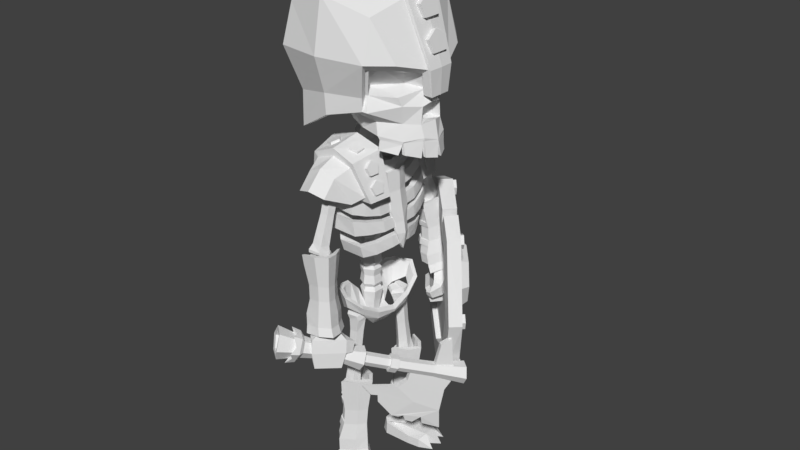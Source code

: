# Source: skeleton.blend  (saved by Blender 2.78.0; exported with 4.5.12 LTS)
import bpy
from mathutils import Matrix  # noqa: F401  (used for matrix-valued properties, if any)

bpy.ops.wm.read_factory_settings(use_empty=True)
scene = bpy.context.scene
scene.name = 'Scene'

# ---- collections
col_collection_1 = bpy.data.collections.new('Collection 1'); scene.collection.children.link(col_collection_1)

# ---- world
world_world = bpy.data.worlds.new('World'); scene.world = world_world
world_world.color = (0.05088, 0.05088, 0.05088)
world_world.use_sun_shadow = False
world_world.sun_shadow_jitter_overblur = 0.0
world_world.cycles.sampling_method = 'MANUAL'

# ---- meshes
me_cube_004 = bpy.data.meshes.new('Cube.004')
me_cube_004.from_pydata([(-1.137, -1.085, 7.859), (-1.048, -0.9501, 8.531), (0.5078, -1.118, 7.879), (0.4795, -0.9106, 8.544), (-0.3102, -1.26, 7.889), (-0.3102, -1.095, 8.788), (-0.9205, -0.9111, 7.139), (0.3368, -0.9431, 7.296), (-0.3052, -1.078, 7.274), (-1.415, -0.311, 8.768), (-1.481, -0.5555, 7.886), (0.6646, -0.3636, 8.749), (-0.3102, -0.4228, 9.121), (-1.311, -0.335, 8.708), (1.032, -0.2523, 7.709), (-1.269, -0.539, 7.051), (0.8277, -0.738, 7.846), (1.02, -0.1915, 7.264), (1.084, 0.0, 7.264), (-1.269, -0.539, 6.441), (-1.411, 0.0, 6.412), (-0.2809, -1.078, 6.921), (0.3307, -0.9431, 7.077), (-0.9359, -0.9111, 6.525), (0.4517, -0.9978, 7.771), (0.3009, -0.8431, 7.257), (0.9138, -0.234, 7.621), (0.7338, -0.6622, 7.742), (0.9031, -0.1804, 7.264), (0.9595, 0.0, 7.264), (-1.116, -0.4867, 6.502), (-1.24, 0.0, 6.477), (-0.2438, -0.9618, 6.926), (0.2955, -0.8431, 7.063), (-0.8215, -0.8149, 6.577), (-1.269, -0.539, 6.931), (-1.384, 0.0, 6.745), (-1.457, 0.0, 8.79), (1.085, -0.2485, 7.703), (1.1, 0.0, 7.706), (-0.3225, 0.0, 9.251), (0.7188, 0.0, 8.825), (-1.622, 0.0, 7.911), (-1.583, -0.5207, 7.889), (0.6998, -0.351, 8.797), (-0.3225, -0.397, 9.221), (1.087, 0.0, 7.274), (1.072, -0.1938, 7.264), (-1.116, -0.4867, 7.205), (-1.24, 0.0, 7.195), (-0.2438, -0.9618, 7.37), (-0.8215, -0.8149, 7.234), (-0.1307, -1.119, 7.801), (0.9589, 0.0, 7.621), (0.3949, -0.9043, 8.126), (0.857, -0.1406, 7.976), (0.677, -0.5688, 8.097), (-0.1875, -1.026, 8.156), (0.9021, 0.0, 7.976), (0.9735, 0.0, 8.273), (1.007, -0.2077, 8.152), (1.067, -0.145, 7.941), (1.067, 0.0, 7.939), (0.8665, 0.0, 8.249), (0.9003, -0.2077, 8.129), (0.9595, -0.145, 7.917), (0.9601, 0.0, 7.915), (0.8079, 0.0, 8.781), (0.8458, -0.2077, 8.661), (0.9121, -0.145, 8.452), (0.9127, 0.0, 8.45), (0.7017, 0.0, 8.753), (0.7396, -0.2077, 8.634), (0.8059, -0.145, 8.424), (0.8065, 0.0, 8.422), (0.1179, 0.0, 9.15), (0.2332, -0.2077, 9.1), (0.4349, -0.145, 9.014), (0.4367, 0.0, 9.013), (0.06918, 0.0, 9.052), (0.1845, -0.2077, 9.002), (0.3862, -0.145, 8.915), (0.388, 0.0, 8.915), (-0.672, 0.0, 9.185), (-0.5541, -0.2077, 9.228), (-0.3479, -0.145, 9.303), (-0.346, 0.0, 9.304), (-0.6399, 0.0, 9.08), (-0.5221, -0.2077, 9.123), (-0.3159, -0.145, 9.198), (-0.314, 0.0, 9.199), (-1.428, 0.0, 8.872), (-1.313, -0.2077, 8.921), (-1.111, -0.145, 9.008), (-1.109, 0.0, 9.009), (-1.39, 0.0, 8.769), (-1.275, -0.2077, 8.818), (-1.073, -0.145, 8.905), (-1.071, 0.0, 8.906), (-1.649, 0.0, 8.152), (-1.623, -0.2077, 8.275), (-1.579, -0.145, 8.49), (-1.578, 0.0, 8.492), (-1.542, 0.0, 8.124), (-1.517, -0.2077, 8.247), (-1.473, -0.145, 8.462), (-1.472, 0.0, 8.464), (-1.58, 0.0, 7.404), (-1.607, -0.2077, 7.527), (-1.655, -0.145, 7.741), (-1.655, 0.0, 7.743), (-1.472, 0.0, 7.422), (-1.499, -0.2077, 7.544), (-1.546, -0.145, 7.759), (-1.547, 0.0, 7.761), (-1.429, 0.0, 6.79), (-1.457, -0.2077, 6.912), (-1.504, -0.145, 7.127), (-1.504, 0.0, 7.128), (-1.321, 0.0, 6.807), (-1.348, -0.2077, 6.93), (-1.396, -0.145, 7.144), (-1.396, 0.0, 7.146)], [], [(14, 11, 3, 16), (4, 5, 1, 0), (12, 13, 1, 5), (11, 12, 5, 3), (2, 3, 5, 4), (12, 11, 44, 45), (4, 0, 6, 8), (2, 4, 8, 7), (43, 9, 37, 42), (0, 10, 15, 6), (0, 1, 13, 10), (14, 17, 47, 38), (10, 13, 9, 43), (43, 42, 36, 35), (16, 3, 2), (11, 14, 38, 44), (6, 15, 35, 19, 23), (8, 6, 23, 21), (7, 8, 21, 22), (41, 40, 45, 44), (7, 22, 33, 25), (23, 19, 30, 34), (17, 14, 26, 28), (14, 16, 27, 26), (19, 20, 31, 30), (16, 2, 24, 27), (18, 17, 28, 29), (2, 7, 25, 24), (21, 23, 34, 32), (22, 21, 32, 33), (40, 37, 9, 45), (35, 36, 20, 19), (39, 41, 44, 38), (39, 38, 47, 46), (17, 18, 46, 47), (13, 12, 45, 9), (35, 15, 10, 43), (34, 30, 48, 51), (32, 34, 51, 50), (30, 31, 49, 48), (33, 32, 50, 25), (24, 25, 50, 52), (53, 29, 28, 26), (53, 26, 55, 58), (24, 52, 57, 54), (26, 27, 56, 55), (27, 24, 54, 56), (60, 61, 62, 59), (64, 63, 66, 65), (61, 65, 66, 62), (59, 63, 64, 60), (60, 64, 65, 61), (68, 69, 70, 67), (72, 71, 74, 73), (69, 73, 74, 70), (67, 71, 72, 68), (68, 72, 73, 69), (76, 77, 78, 75), (80, 79, 82, 81), (77, 81, 82, 78), (75, 79, 80, 76), (76, 80, 81, 77), (84, 85, 86, 83), (88, 87, 90, 89), (85, 89, 90, 86), (83, 87, 88, 84), (84, 88, 89, 85), (92, 93, 94, 91), (96, 95, 98, 97), (93, 97, 98, 94), (91, 95, 96, 92), (92, 96, 97, 93), (100, 101, 102, 99), (104, 103, 106, 105), (101, 105, 106, 102), (99, 103, 104, 100), (100, 104, 105, 101), (108, 109, 110, 107), (112, 111, 114, 113), (109, 113, 114, 110), (107, 111, 112, 108), (108, 112, 113, 109), (116, 117, 118, 115), (120, 119, 122, 121), (117, 121, 122, 118), (115, 119, 120, 116), (116, 120, 121, 117)])
me_cube_004.use_remesh_preserve_volume = False
me_cube_004.use_remesh_preserve_attributes = False
me_cube_004.use_mirror_vertex_groups = False
me_cube_004.update()
me_cube_003 = bpy.data.meshes.new('Cube.003')
me_cube_003.from_pydata([(-0.8736, -0.8176, 5.515), (-0.649, -0.9839, 6.189), (-0.9747, -0.4208, 5.527), (-0.7678, -0.398, 6.282), (0.3769, -0.8176, 5.515), (0.1522, -0.9839, 6.189), (0.4393, -0.4208, 5.527), (0.2324, -0.398, 6.282), (-0.2677, -0.398, 6.426), (-0.2484, -0.9839, 6.349), (-0.7758, -0.8369, 5.604), (-0.5863, -0.9747, 6.104), (0.279, -0.8369, 5.604), (0.08952, -0.9641, 6.104), (-0.2484, -0.9747, 6.222), (-0.6523, -1.029, 5.513), (-0.5072, -1.246, 5.988), (0.1555, -1.029, 5.513), (0.01041, -1.246, 5.988), (-0.6682, -0.8913, 5.59), (-0.2484, -1.284, 6.1), (-0.5072, -1.486, 5.726), (0.01041, -1.486, 5.726), (-0.2484, -1.565, 5.814), (0.3896, -0.5249, 5.781), (0.3469, -0.6452, 5.859), (0.3554, -0.7641, 5.768), (0.4034, -0.7173, 5.635), (0.4246, -0.5695, 5.642), (0.3333, -0.5249, 5.76), (0.2906, -0.6452, 5.838), (0.2991, -0.7641, 5.747), (0.3471, -0.7173, 5.614), (0.3682, -0.5695, 5.621), (0.3087, -0.5495, 6.098), (0.2659, -0.6698, 6.176), (0.2744, -0.7887, 6.085), (0.3224, -0.742, 5.952), (0.3436, -0.5942, 5.959), (0.2524, -0.5495, 6.077), (0.2096, -0.6698, 6.154), (0.2181, -0.7887, 6.064), (0.2661, -0.742, 5.931), (0.2873, -0.5942, 5.938), (-0.04392, -0.5812, 6.385), (-0.1319, -0.7015, 6.397), (-0.05466, -0.8204, 6.35), (0.08102, -0.7737, 6.308), (0.08766, -0.6258, 6.329), (-0.0609, -0.5812, 6.327), (-0.1489, -0.7015, 6.34), (-0.07164, -0.8204, 6.292), (0.06404, -0.7737, 6.25), (0.07068, -0.6258, 6.272), (-0.8913, -0.5249, 5.77), (-0.8486, -0.6452, 5.848), (-0.8571, -0.7641, 5.758), (-0.9051, -0.7173, 5.624), (-0.9262, -0.5695, 5.632), (-0.835, -0.5249, 5.749), (-0.7922, -0.6452, 5.827), (-0.8008, -0.7641, 5.737), (-0.8487, -0.7173, 5.603), (-0.8699, -0.5695, 5.611), (-0.8104, -0.5495, 6.087), (-0.7676, -0.6698, 6.165), (-0.7761, -0.7887, 6.075), (-0.8241, -0.742, 5.941), (-0.8453, -0.5942, 5.949), (-0.754, -0.5495, 6.066), (-0.7113, -0.6698, 6.144), (-0.7198, -0.7887, 6.054), (-0.7678, -0.742, 5.92), (-0.7889, -0.5942, 5.928), (-0.4578, -0.5812, 6.374), (-0.3698, -0.7015, 6.387), (-0.447, -0.8204, 6.339), (-0.5827, -0.7737, 6.297), (-0.5893, -0.6258, 6.319), (-0.4408, -0.5812, 6.316), (-0.3528, -0.7015, 6.329), (-0.43, -0.8204, 6.282), (-0.5657, -0.7737, 6.24), (-0.5724, -0.6258, 6.261), (0.1715, -0.8913, 5.59), (-0.5699, -1.044, 5.518), (0.07316, -1.044, 5.518), (-0.4544, -1.408, 5.687), (-0.04237, -1.408, 5.687), (-0.2484, -1.471, 5.757), (-0.543, -0.9306, 5.778), (0.04621, -0.9306, 5.778), (-0.393, -1.293, 5.846), (-0.1038, -1.293, 5.846), (-0.2484, -1.337, 5.895), (-0.305, -1.655, 3.438), (-0.3738, -1.602, 4.509), (-0.008462, -1.148, 3.431), (-0.07728, -1.094, 4.503), (-0.02293, -1.688, 3.499), (0.1507, -1.391, 3.495), (0.1927, -1.604, 3.526), (-0.328, -1.635, 3.63), (-0.2893, -1.588, 4.16), (-0.05236, -1.182, 4.155), (-0.03113, -1.127, 3.624), (0.07478, -1.376, 4.206), (0.1282, -1.37, 3.687), (-0.06392, -1.614, 4.209), (0.1599, -1.582, 3.727), (0.1083, -1.547, 4.23), (-0.03632, -1.658, 3.703), (-0.2786, -1.596, 3.9), (-0.04082, -1.189, 3.895), (0.08674, -1.384, 3.946), (-0.05242, -1.622, 3.949), (0.1204, -1.555, 3.97), (-0.2849, -1.621, 3.437), (-0.3537, -1.567, 4.509), (-0.02841, -1.182, 3.432), (-0.09723, -1.128, 4.503), (-0.3082, -1.601, 3.63), (-0.2732, -1.56, 4.16), (-0.06824, -1.209, 4.155), (-0.05139, -1.161, 3.624), (-0.2625, -1.568, 3.9), (-0.0569, -1.216, 3.895), (-0.348, -1.456, 3.437), (-0.4168, -1.402, 4.508), (-0.203, -1.207, 3.434), (-0.2719, -1.154, 4.505), (-0.372, -1.437, 3.629), (-0.3474, -1.414, 4.16), (-0.2315, -1.216, 4.157), (-0.2269, -1.188, 3.626), (-0.337, -1.423, 3.9), (-0.2207, -1.223, 3.897), (-0.117, -1.427, 3.464), (-0.3776, -1.258, 4.507), (-0.3088, -1.312, 3.436), (-0.3226, -1.294, 4.159), (-0.07648, -1.448, 3.328), (-0.3338, -1.295, 3.628), (-0.3125, -1.304, 3.899), (-0.2589, -1.658, 3.299), (0.0197, -1.181, 3.293), (0.02566, -1.731, 3.366), (-0.2807, -1.696, 3.299), (0.2598, -1.64, 3.395), (0.04138, -1.144, 3.292), (0.2142, -1.408, 3.362), (-0.1891, -1.371, 4.533), (-0.3747, -1.574, 4.681), (-0.1006, -1.104, 4.675), (-0.3962, -1.611, 4.682), (-0.09472, -1.645, 4.747), (0.1357, -1.556, 4.775), (0.05483, -1.513, 4.59), (0.0287, -1.38, 4.571), (-0.07936, -1.565, 4.573), (0.09082, -1.327, 4.743), (-0.07926, -1.068, 4.675), (0.03401, -1.373, 4.748), (-0.08148, -1.571, 4.75), (0.06195, -1.516, 4.768), (-0.05457, -1.193, 3.781), (-0.2818, -1.582, 3.785), (-0.2233, -1.209, 3.783), (-0.3518, -1.429, 3.785), (-0.3215, -1.3, 3.784), (-0.2965, -1.562, 4.261), (-0.07665, -1.186, 4.256), (-0.3675, -1.411, 4.261), (-0.2432, -1.198, 4.258), (-0.3385, -1.284, 4.26), (-0.2813, -1.574, 4.16), (-0.2705, -1.582, 3.9), (-0.04886, -1.202, 3.895), (-0.0603, -1.196, 4.155), (-0.04565, -1.178, 3.78), (-0.2906, -1.597, 3.786), (-0.3052, -1.577, 4.261), (-0.06811, -1.171, 4.256), (-0.379, -1.41, 4.16), (-0.2547, -1.197, 4.158), (-0.3679, -1.419, 3.899), (-0.2432, -1.206, 3.897), (-0.3524, -1.282, 4.159), (-0.3416, -1.292, 3.898), (-0.2459, -1.19, 3.782), (-0.3838, -1.426, 3.784), (-0.3513, -1.287, 3.783), (-0.4006, -1.406, 4.262), (-0.2673, -1.178, 4.259), (-0.3695, -1.27, 4.261), (-0.3087, -0.4025, 0.482), (-0.233, -0.3886, 1.775), (-0.2921, -0.9904, 0.4897), (-0.2164, -0.9765, 1.783), (-0.03921, -0.5081, 0.5097), (-0.02947, -0.8523, 0.5142), (0.1125, -0.6845, 0.5195), (-0.3094, -0.4043, 0.7169), (-0.2186, -0.4505, 1.348), (-0.2053, -0.9203, 1.355), (-0.2928, -0.9929, 0.7246), (0.004527, -0.8099, 1.374), (-0.02989, -0.8546, 0.7491), (-0.003257, -0.5349, 1.37), (0.1038, -0.6831, 0.7673), (0.118, -0.6758, 1.378), (-0.03433, -0.5227, 0.7586), (-0.2445, -0.4554, 1.036), (-0.2312, -0.9268, 1.042), (-0.02064, -0.816, 1.062), (-0.02845, -0.5401, 1.058), (0.09318, -0.6815, 1.066), (-0.3076, -0.4423, 0.4825), (-0.2319, -0.4284, 1.776), (-0.2932, -0.9509, 0.4892), (-0.2175, -0.937, 1.782), (-0.3083, -0.4436, 0.7174), (-0.2177, -0.4824, 1.349), (-0.2062, -0.8888, 1.354), (-0.2939, -0.9527, 0.7241), (-0.2436, -0.4872, 1.036), (-0.2321, -0.8949, 1.042), (-0.4405, -0.5569, 0.5106), (-0.3649, -0.543, 1.804), (-0.4324, -0.8443, 0.5144), (-0.3567, -0.8304, 1.808), (-0.4413, -0.5567, 0.7455), (-0.3513, -0.575, 1.377), (-0.3448, -0.8047, 1.38), (-0.4332, -0.8444, 0.7493), (-0.3772, -0.5793, 1.064), (-0.3707, -0.8097, 1.067), (-0.2494, -0.6925, 0.5118), (-0.3991, -0.6882, 1.813), (-0.4748, -0.7021, 0.52), (-0.3863, -0.6917, 1.386), (-0.2249, -0.6974, 0.3412), (-0.4756, -0.7, 0.7548), (-0.4123, -0.6953, 1.073), (-0.2881, -0.4256, 0.3094), (-0.2725, -0.978, 0.3166), (0.003398, -0.4972, 0.3388), (-0.2893, -0.3824, 0.3088), (0.1682, -0.6887, 0.3495), (-0.2713, -1.021, 0.3172), (0.01398, -0.871, 0.3438), (-0.1781, -0.6792, 1.804), (-0.2213, -0.4083, 1.984), (-0.2059, -0.9519, 1.991), (-0.2225, -0.3658, 1.983), (0.06558, -0.4787, 2.013), (0.2277, -0.6671, 2.023), (0.1094, -0.6706, 1.819), (0.02103, -0.7751, 1.816), (0.01497, -0.5608, 1.813), (0.07599, -0.8466, 2.018), (-0.2047, -0.9942, 1.992), (0.04907, -0.7789, 2.027), (0.04259, -0.5499, 2.024), (0.1435, -0.6672, 2.03), (-0.2582, -0.9193, 0.9075), (-0.271, -0.4687, 0.9015), (-0.3971, -0.8244, 0.9328), (-0.4043, -0.5697, 0.9294), (-0.4391, -0.6973, 0.9386), (-0.2218, -0.4668, 1.473), (-0.2095, -0.9028, 1.478), (-0.3552, -0.5657, 1.5), (-0.3482, -0.8121, 1.504), (-0.39, -0.6907, 1.51), (-0.2181, -0.4665, 1.349), (-0.2441, -0.4713, 1.036), (-0.2316, -0.9108, 1.042), (-0.2057, -0.9046, 1.354), (-0.2577, -0.937, 0.9077), (-0.2715, -0.4513, 0.9013), (-0.2223, -0.4497, 1.472), (-0.209, -0.9197, 1.478), (-0.3806, -0.5633, 1.382), (-0.3736, -0.8097, 1.386), (-0.4057, -0.5673, 1.068), (-0.3987, -0.8146, 1.072), (-0.4182, -0.6884, 1.392), (-0.4433, -0.6918, 1.078), (-0.4258, -0.8301, 0.9371), (-0.4336, -0.5569, 0.9333), (-0.4709, -0.6937, 0.9432), (-0.3858, -0.5535, 1.507), (-0.3783, -0.8179, 1.511), (-0.4232, -0.6875, 1.517)], [], [(0, 1, 3, 2), (110, 156, 155, 108), (6, 7, 5, 4), (102, 111, 115, 112), (7, 8, 9, 5), (8, 3, 1, 9), (12, 13, 18, 17), (14, 11, 16, 20), (108, 115, 116, 110), (138, 128, 151, 130), (16, 15, 21), (17, 22, 88, 86), (12, 17, 86, 84), (11, 10, 15, 16), (13, 14, 20, 18), (18, 20, 23, 22), (20, 16, 21, 23), (17, 18, 22), (25, 26, 27, 28, 24), (35, 36, 37, 38, 34), (25, 30, 31, 26), (28, 33, 29, 24), (26, 31, 32, 27), (24, 29, 30, 25), (27, 32, 33, 28), (35, 40, 41, 36), (38, 43, 39, 34), (36, 41, 42, 37), (34, 39, 40, 35), (37, 42, 43, 38), (45, 46, 47, 48, 44), (45, 50, 51, 46), (48, 53, 49, 44), (46, 51, 52, 47), (44, 49, 50, 45), (47, 52, 53, 48), (55, 54, 58, 57, 56), (65, 64, 68, 67, 66), (55, 56, 61, 60), (58, 54, 59, 63), (56, 57, 62, 61), (54, 55, 60, 59), (57, 58, 63, 62), (65, 66, 71, 70), (68, 64, 69, 73), (66, 67, 72, 71), (64, 65, 70, 69), (67, 68, 73, 72), (75, 74, 78, 77, 76), (75, 76, 81, 80), (78, 74, 79, 83), (76, 77, 82, 81), (74, 75, 80, 79), (77, 78, 83, 82), (22, 23, 89, 88), (21, 15, 85, 87), (23, 21, 87, 89), (15, 10, 19, 85), (86, 88, 93, 91), (84, 86, 91), (89, 87, 92, 94), (85, 19, 90), (88, 89, 94, 93), (87, 85, 90, 92), (94, 92, 93), (90, 91, 93, 92), (104, 178, 182, 171, 120, 98), (98, 120, 153, 161), (19, 84, 91, 90), (118, 96, 154, 152), (5, 9, 1, 11, 14, 13), (106, 160, 156, 110), (115, 108, 103, 112), (189, 179, 165, 167, 169, 168, 166, 180, 190, 191), (99, 111, 102, 95), (97, 105, 107, 100), (113, 104, 106, 114), (95, 102, 121, 117), (95, 117, 144, 147), (12, 84, 19, 10), (109, 101, 100, 107), (96, 118, 170, 181, 175, 103), (123, 126, 136, 133), (165, 124, 134, 167), (125, 122, 132, 135), (124, 119, 129, 134), (117, 121, 131, 127), (170, 118, 128, 172), (172, 128, 138, 174), (133, 136, 143, 140), (167, 134, 142, 169), (135, 132, 140, 143), (134, 129, 139, 142), (127, 131, 142, 139), (150, 148, 146, 141, 149), (137, 119, 145, 141), (97, 100, 150, 149), (99, 95, 147, 146), (101, 99, 146, 148), (117, 127, 137), (129, 119, 137), (100, 101, 148, 150), (117, 137, 141, 144), (4, 5, 13, 12, 10, 11, 1, 0), (145, 149, 141), (157, 158, 120, 151, 159), (147, 144, 141), (146, 147, 141), (158, 157, 164, 162), (159, 118, 152, 163), (173, 171, 182, 193, 194, 192, 181, 170, 172, 174), (120, 158, 162, 153), (118, 159, 151), (139, 129, 137, 127), (104, 98, 161, 160, 106), (107, 114, 116, 109), (128, 118, 151), (120, 130, 151), (155, 156, 164, 163), (155, 163, 152, 154), (156, 160, 162, 164), (101, 109, 111, 99), (105, 113, 114, 107), (157, 159, 163, 164), (131, 168, 169, 142), (121, 166, 168, 131), (102, 112, 176, 180, 166, 121), (130, 173, 174, 138), (120, 171, 173, 130), (105, 124, 165, 179, 177, 113), (119, 97, 149, 145), (112, 103, 175, 122, 125, 176), (108, 155, 154, 96, 103), (105, 97, 119, 124), (177, 186, 188, 185, 176, 125, 135, 143, 136, 126), (111, 109, 116, 115), (110, 116, 114, 106), (160, 161, 153, 162), (184, 178, 123, 133, 140, 132, 122, 175, 183, 187), (179, 189, 186, 177), (182, 178, 184, 193), (187, 194, 193, 184), (187, 183, 192, 194), (181, 192, 183, 175), (188, 186, 189, 191), (188, 191, 190, 185), (180, 176, 185, 190), (104, 113, 177, 126, 123, 178), (210, 208, 255, 256), (202, 212, 215, 211), (208, 210, 216, 215), (238, 230, 251, 228), (204, 198, 220, 271, 282, 278), (198, 261, 253, 220), (218, 252, 254, 196), (206, 210, 256, 260), (215, 212, 203, 208), (289, 291, 290, 280, 266, 268, 269, 267, 265, 279), (199, 195, 202, 211), (197, 200, 207, 205), (213, 214, 206, 204), (195, 217, 221, 202), (195, 247, 244, 217), (209, 207, 200, 201), (196, 203, 275, 281, 270, 218), (223, 233, 236, 226), (265, 267, 234, 224), (225, 235, 232, 222), (224, 234, 229, 219), (217, 227, 231, 221), (270, 272, 228, 218), (272, 274, 238, 228), (233, 240, 243, 236), (267, 269, 242, 234), (235, 243, 240, 232), (234, 242, 239, 229), (227, 239, 242, 231), (250, 249, 241, 246, 248), (237, 241, 245, 219), (197, 249, 250, 200), (199, 246, 247, 195), (201, 248, 246, 199), (217, 237, 227), (229, 237, 219), (200, 250, 248, 201), (217, 244, 241, 237), (245, 241, 249), (257, 259, 251, 220, 258), (247, 241, 244), (246, 241, 247), (258, 262, 264, 257), (259, 263, 252, 218), (273, 274, 272, 270, 281, 292, 294, 293, 282, 271), (220, 253, 262, 258), (218, 251, 259), (239, 227, 237, 229), (204, 206, 260, 261, 198), (207, 209, 216, 214), (228, 251, 218), (220, 251, 230), (255, 263, 264, 256), (255, 254, 252, 263), (256, 264, 262, 260), (201, 199, 211, 209), (205, 207, 214, 213), (257, 264, 263, 259), (231, 242, 269, 268), (221, 231, 268, 266), (202, 221, 266, 280, 276, 212), (230, 238, 274, 273), (220, 230, 273, 271), (205, 213, 277, 279, 265, 224), (219, 245, 249, 197), (212, 276, 225, 222, 275, 203), (208, 203, 196, 254, 255), (205, 224, 219, 197), (277, 226, 236, 243, 235, 225, 276, 285, 288, 286), (211, 215, 216, 209), (210, 206, 214, 216), (260, 262, 253, 261), (284, 287, 283, 275, 222, 232, 240, 233, 223, 278), (279, 277, 286, 289), (282, 293, 284, 278), (287, 284, 293, 294), (287, 294, 292, 283), (281, 275, 283, 292), (288, 291, 289, 286), (288, 285, 290, 291), (280, 290, 285, 276), (204, 278, 223, 226, 277, 213)])
me_cube_003.use_remesh_preserve_volume = False
me_cube_003.use_remesh_preserve_attributes = False
me_cube_003.use_mirror_vertex_groups = False
me_cube_003.update()
me_cylinder_006 = bpy.data.meshes.new('Cylinder.006')
me_cylinder_006.from_pydata([(-1.312, 0.1014, 0.02953), (-1.312, 0.1014, 0.1123), (-1.198, 0.06338, 0.02953), (-1.198, 0.06338, 0.1123), (-1.199, -0.0566, 0.02953), (-1.199, -0.0566, 0.1123), (-1.314, -0.09274, 0.02953), (-1.314, -0.09274, 0.1123), (-1.384, 0.004907, 0.02953), (-1.384, 0.004907, 0.1123), (-0.9415, 0.9947, 0.02953), (-0.9415, 0.9947, 0.1123), (-0.8216, 0.9929, 0.02953), (-0.8216, 0.9929, 0.1123), (-0.7862, 0.8783, 0.02953), (-0.7862, 0.8783, 0.1123), (-0.8843, 0.8092, 0.02953), (-0.8843, 0.8092, 0.1123), (-0.9803, 0.8812, 0.02953), (-0.9803, 0.8812, 0.1123), (0.8606, 0.9988, 0.02953), (0.8606, 0.9988, 0.1123), (0.9806, 0.997, 0.02953), (0.9806, 0.997, 0.1123), (1.016, 0.8824, 0.02953), (1.016, 0.8824, 0.1123), (0.9179, 0.8133, 0.02953), (0.9179, 0.8133, 0.1123), (0.8219, 0.8852, 0.02953), (0.8219, 0.8852, 0.1123), (-0.07081, 1.282, 0.02953), (-0.07081, 1.282, 0.1123), (0.02995, 1.347, 0.02953), (0.02995, 1.347, 0.1123), (0.123, 1.271, 0.02953), (0.123, 1.271, 0.1123), (0.07983, 1.159, 0.02953), (0.07983, 1.159, 0.1123), (-0.03997, 1.166, 0.02953), (-0.03997, 1.166, 0.1123), (0.8565, -0.8146, 0.02953), (0.8565, -0.8146, 0.1123), (0.9757, -0.8275, 0.02953), (0.9757, -0.8275, 0.1123), (1.0, -0.945, 0.02953), (1.0, -0.945, 0.1123), (0.8962, -1.005, 0.02953), (0.8962, -1.005, 0.1123), (0.8073, -0.924, 0.02953), (0.8073, -0.924, 0.1123), (1.245, 0.09023, 0.02953), (1.245, 0.09023, 0.1123), (1.36, 0.1248, 0.02953), (1.36, 0.1248, 0.1123), (1.428, 0.02628, 0.02953), (1.428, 0.02628, 0.1123), (1.356, -0.06925, 0.02953), (1.356, -0.06925, 0.1123), (1.242, -0.02973, 0.02953), (1.242, -0.02973, 0.1123), (-0.03919, -1.173, 0.02953), (-0.03919, -1.173, 0.1123), (0.07622, -1.206, 0.02953), (0.07622, -1.206, 0.1123), (0.08067, -1.326, 0.02953), (0.08067, -1.326, 0.1123), (-0.03198, -1.367, 0.02953), (-0.03198, -1.367, 0.1123), (-0.1061, -1.273, 0.02953), (-0.1061, -1.273, 0.1123), (-0.8991, -0.8294, 0.02953), (-0.8991, -0.8294, 0.1123), (-0.8634, -0.944, 0.02953), (-0.8634, -0.944, 0.1123), (-0.9613, -1.013, 0.02953), (-0.9613, -1.013, 0.1123), (-1.058, -0.9416, 0.02953), (-1.058, -0.9416, 0.1123), (-1.019, -0.828, 0.02953), (-1.019, -0.828, 0.1123), (0.004783, 1.142, -0.03015), (-0.848, 0.8482, -0.01182), (-1.178, 0.0003601, -0.02314), (-0.8635, -0.8598, -0.01182), (-0.0002001, -1.199, -0.01182), (0.8337, -0.8362, -0.01182), (1.235, 0.02277, -0.01182), (0.8484, 0.849, -0.02792), (-0.0002003, 0.4909, 0.1412), (-0.3405, 0.3274, 0.1412), (-0.4905, -0.008392, 0.1412), (-0.3616, -0.3473, 0.1412), (-0.0002002, -0.4817, 0.1412), (0.354, -0.3539, 0.1412), (0.4818, -0.008081, 0.1412), (0.3456, 0.3504, 0.1412), (-0.0002003, 0.4166, 0.2725), (-0.3038, 0.2921, 0.2725), (-0.4142, -0.006756, 0.2725), (-0.3045, -0.2956, 0.2725), (-0.0002002, -0.4155, 0.2725), (0.2945, -0.2944, 0.2725), (0.4157, -4.628e-05, 0.2725), (0.3102, 0.315, 0.2725), (0.005184, 1.129, 0.07715), (-0.8447, 0.8448, 0.07715), (-1.171, 0.0003601, 0.07715), (-0.8637, -0.8593, 0.07715), (-0.0002001, -1.194, 0.07715), (0.821, -0.8207, 0.07715), (1.233, 0.02457, 0.07715), (0.8448, 0.8457, 0.07715), (0.008716, 1.398, 0.06805), (-0.9917, 0.9917, 0.06805), (-1.402, 0.0003406, 0.06805), (-1.037, -1.027, 0.06805), (-0.0002679, -1.402, 0.06805), (0.994, -1.002, 0.06804), (1.456, 0.03628, 0.06804), (1.025, 1.034, 0.06805), (0.00529, 1.384, -0.1262), (-0.9917, 0.9917, -0.107), (-1.402, 0.0003406, -0.129), (-1.007, -1.003, -0.107), (-0.0002679, -1.402, -0.107), (1.022, -1.039, -0.107), (1.438, 0.02462, -0.107), (1.006, 1.008, -0.1239), (0.0007413, 1.02, -0.1395), (-0.7502, 0.7504, -0.1154), (-1.049, 0.0003601, -0.1227), (-0.7502, -0.7497, -0.1154), (-0.0002001, -1.06, -0.1154), (0.7353, -0.7349, -0.1154), (1.072, 0.004262, -0.1154), (0.7394, 0.74, -0.1366), (0.001186, 1.007, -0.06287), (-0.7502, 0.7504, -0.04357), (-1.045, 0.0003601, -0.05001), (-0.7502, -0.7497, -0.04357), (-0.0002001, -1.06, -0.04357), (0.7312, -0.73, -0.04357), (1.077, 0.006813, -0.04357), (0.7366, 0.7371, -0.06052), (-1.184, -0.6613, -0.1154), (-1.212, -0.5131, -0.118), (-1.205, -0.667, 0.06805), (-1.229, -0.5262, 0.06805), (-1.048, -0.4987, 0.07499), (-1.011, -0.4951, -0.1152), (0.8524, -1.061, 0.06805), (0.7238, -1.152, 0.06805), (0.863, -1.096, -0.107), (0.7294, -1.184, -0.107), (0.7387, -0.976, -0.1107), (0.7216, -0.9786, 0.07317), (1.061, 0.9393, 0.06804), (1.134, 0.7374, 0.06804), (1.073, 0.8592, -0.05844), (0.9792, 0.7743, 0.07329), (0.09884, 0.3842, 0.2725), (0.2289, 0.3416, 0.2725), (0.1786, 0.3952, 0.182), (0.1405, 0.2558, 0.2725)], [], [(0, 1, 3, 2), (2, 3, 5, 4), (4, 5, 7, 6), (3, 1, 9, 7, 5), (6, 7, 9, 8), (8, 9, 1, 0), (10, 11, 13, 12), (12, 13, 15, 14), (14, 15, 17, 16), (13, 11, 19, 17, 15), (16, 17, 19, 18), (18, 19, 11, 10), (20, 21, 23, 22), (22, 23, 25, 24), (24, 25, 27, 26), (23, 21, 29, 27, 25), (26, 27, 29, 28), (28, 29, 21, 20), (30, 31, 33, 32), (32, 33, 35, 34), (34, 35, 37, 36), (33, 31, 39, 37, 35), (36, 37, 39, 38), (38, 39, 31, 30), (40, 41, 43, 42), (42, 43, 45, 44), (44, 45, 47, 46), (43, 41, 49, 47, 45), (46, 47, 49, 48), (48, 49, 41, 40), (50, 51, 53, 52), (52, 53, 55, 54), (54, 55, 57, 56), (53, 51, 59, 57, 55), (56, 57, 59, 58), (58, 59, 51, 50), (60, 61, 63, 62), (62, 63, 65, 64), (64, 65, 67, 66), (63, 61, 69, 67, 65), (66, 67, 69, 68), (68, 69, 61, 60), (70, 71, 73, 72), (72, 73, 75, 74), (74, 75, 77, 76), (73, 71, 79, 77, 75), (76, 77, 79, 78), (78, 79, 71, 70), (82, 90, 89, 81), (87, 95, 94, 86), (85, 93, 92, 84), (83, 91, 90, 82), (81, 89, 88, 80), (80, 88, 95, 87), (86, 94, 93, 85), (84, 92, 91, 83), (92, 93, 101, 100), (90, 91, 99, 98), (88, 89, 97, 96), (95, 88, 96, 160, 162, 161, 103), (93, 94, 102, 101), (91, 92, 100, 99), (89, 90, 98, 97), (94, 95, 103, 102), (97, 98, 99, 100, 101, 102, 103, 161, 163, 160, 96), (82, 81, 105, 106), (87, 86, 110, 111), (85, 84, 108, 109), (83, 82, 106, 107), (81, 80, 104, 105), (80, 87, 111, 104), (86, 85, 109, 110), (84, 83, 107, 108), (110, 109, 117, 118), (108, 107, 115, 116), (106, 105, 113, 114), (111, 110, 118, 157, 159, 156, 119), (109, 108, 116, 151, 155, 150, 117), (107, 106, 114, 147, 148, 146, 115), (105, 104, 112, 113), (104, 111, 119, 112), (113, 112, 120, 121), (112, 119, 127, 120), (118, 117, 125, 126), (116, 115, 123, 124), (114, 113, 121, 122), (119, 156, 158, 157, 118, 126, 127), (117, 150, 152, 125), (115, 146, 144, 123), (127, 126, 134, 135), (125, 152, 154, 153, 124, 132, 133), (123, 144, 149, 145, 122, 130, 131), (121, 120, 128, 129), (120, 127, 135, 128), (126, 125, 133, 134), (124, 123, 131, 132), (122, 121, 129, 130), (130, 129, 137, 138), (135, 134, 142, 143), (133, 132, 140, 141), (131, 130, 138, 139), (129, 128, 136, 137), (128, 135, 143, 136), (134, 133, 141, 142), (132, 131, 139, 140), (137, 136, 143, 142, 141, 140, 139, 138), (158, 156, 159), (145, 147, 114, 122), (149, 148, 147, 145), (148, 149, 144, 146), (154, 152, 150, 155), (153, 151, 116, 124), (155, 151, 153, 154), (159, 157, 158), (162, 163, 161), (163, 162, 160)])
me_cylinder_006.use_remesh_preserve_volume = False
me_cylinder_006.use_remesh_preserve_attributes = False
me_cylinder_006.use_mirror_vertex_groups = False
me_cylinder_006.update()
me_cylinder_005 = bpy.data.meshes.new('Cylinder.005')
me_cylinder_005.from_pydata([(0.0, 0.3141, -0.841), (0.0, 0.3555, 0.9672), (0.272, 0.157, -0.841), (0.3079, 0.1778, 0.9672), (0.272, -0.157, -0.841), (0.3079, -0.1778, 0.9672), (-2.746e-08, -0.3141, -0.841), (-3.108e-08, -0.3555, 0.9672), (-0.272, -0.157, -0.841), (-0.3079, -0.1778, 0.9672), (-0.272, 0.157, -0.841), (-0.3079, 0.1778, 0.9672), (0.006083, 0.4479, -0.9586), (0.394, 0.224, -0.9586), (0.394, -0.224, -0.9586), (0.006083, -0.4479, -0.9586), (-0.3818, -0.224, -0.9586), (-0.3818, 0.224, -0.9586), (0.0, 0.2287, -0.2107), (0.198, 0.1143, -0.2107), (0.198, -0.1143, -0.2107), (-1.999e-08, -0.2287, -0.2107), (-0.198, -0.1143, -0.2107), (-0.198, 0.1143, -0.2107), (2.361e-09, 0.2423, 0.3782), (0.2098, 0.1211, 0.3782), (0.2098, -0.1211, 0.3782), (-1.882e-08, -0.2423, 0.3782), (-0.2098, -0.1211, 0.3782), (-0.2098, 0.1211, 0.3782), (3.918e-09, 0.2004, 1.013), (0.1735, 0.1002, 1.013), (0.1735, -0.1002, 1.013), (-1.36e-08, -0.2004, 1.013), (-0.1735, -0.1002, 1.013), (-0.1735, 0.1002, 1.013), (-0.01521, 0.2004, 2.032), (0.1583, 0.1002, 2.032), (0.1583, -0.1002, 2.032), (-0.01521, -0.2004, 2.032), (-0.1887, -0.1002, 2.032), (-0.1887, 0.1002, 2.032), (-0.0659, 0.2198, 3.162), (0.1198, 0.1099, 3.204), (0.1198, -0.1099, 3.204), (-0.0659, -0.2198, 3.162), (-0.2516, -0.1099, 3.12), (-0.2516, 0.1099, 3.12), (-0.1439, 0.3211, 4.126), (0.1274, 0.1606, 4.187), (0.1326, -0.1699, 4.185), (-0.143, -0.3399, 4.122), (-0.4203, -0.1559, 4.065), (-0.4343, 0.1603, 4.061), (0.04798, 0.09095, 3.85), (0.04798, -0.09095, 3.85), (0.09867, 0.09095, 2.498), (0.09867, -0.09095, 2.498), (0.5126, 0.09095, 3.725), (0.5126, -0.09095, 3.725), (0.4371, 0.09095, 2.511), (0.4371, -0.09095, 2.511), (1.265, 0.09095, 3.844), (1.265, -0.09095, 3.844), (0.7205, 0.09095, 2.319), (0.7205, -0.09095, 2.319), (1.917, 2.533e-07, 4.116), (0.8903, 2.533e-07, 1.247), (0.07333, 0.09095, 3.174), (0.07333, -0.09095, 3.174), (0.4878, 0.09095, 3.179), (0.4878, -0.09095, 3.179), (1.12, 0.09095, 2.963), (1.12, -0.09095, 2.963), (1.767, 2.533e-07, 2.508), (-1.2, 0.09095, 3.309), (-1.2, -0.09095, 3.309), (-0.9373, 0.09095, 3.072), (-0.9373, -0.09095, 3.072), (0.01217, 0.5125, -1.232), (0.456, 0.2563, -1.232), (0.456, -0.2563, -1.232), (0.01217, -0.5125, -1.232), (-0.4317, -0.2563, -1.232), (-0.4317, 0.2563, -1.232), (-0.4068, 0.2401, -1.095), (-0.4068, -0.2401, -1.095), (0.009124, -0.4802, -1.095), (0.425, -0.2401, -1.095), (0.425, 0.2401, -1.095), (0.009124, 0.4802, -1.095), (0.425, 0.002406, -1.095), (0.2102, 0.3641, -1.095), (-0.1974, 0.361, -1.095), (-0.4068, -0.01125, -1.095), (-0.1664, -0.3789, -1.095), (0.228, -0.3545, -1.098), (0.3337, 0.185, -1.156), (0.01262, 0.3703, -1.156), (0.3337, -0.1858, -1.156), (0.01262, -0.3711, -1.156), (-0.3085, -0.1858, -1.156), (-0.3085, 0.185, -1.156), (0.3112, 0.001346, -1.057), (0.1559, 0.263, -1.057), (-0.139, 0.2607, -1.057), (-0.2904, -0.008533, -1.057), (-0.1166, -0.2744, -1.057), (0.1687, -0.2568, -1.059), (0.4214, 0.276, -1.509), (0.01652, 0.5169, -1.579), (0.4126, -0.2302, -1.493), (0.02289, -0.4801, -1.626), (-0.3974, -0.2302, -1.638), (-0.3995, 0.2448, -1.626), (-0.1851, 0.1002, 1.792), (-0.01163, 0.2004, 1.792), (-0.01163, -0.2004, 1.792), (-0.1851, -0.1002, 1.792), (0.1619, 0.1002, 1.792), (0.1619, -0.1002, 1.792), (-0.01581, 0.268, 2.034), (0.2162, 0.134, 2.034), (0.2162, -0.134, 2.034), (-0.01581, -0.268, 2.034), (-0.2479, -0.134, 2.034), (-0.2479, 0.134, 2.034), (-0.2431, 0.134, 1.79), (-0.01103, 0.268, 1.79), (-0.01103, -0.268, 1.79), (-0.2431, -0.134, 1.79), (0.221, 0.134, 1.79), (0.221, -0.134, 1.79), (1.784, 0.0003113, 2.728), (1.858, 0.0005434, 2.98), (1.879, 0.0005434, 3.215), (1.867, 0.0009111, 3.524), (1.618, -0.0562, 3.392), (1.675, -0.03058, 2.881), (1.61, 0.03727, 3.401), (1.702, 0.01384, 2.852), (1.179, 2.533e-07, 1.663), (1.371, 2.533e-07, 1.938), (1.14, 0.01606, 1.852), (1.146, -0.01643, 1.852), (-0.1439, 0.2227, 4.126), (0.04426, 0.1114, 4.168), (0.04949, -0.1207, 4.167), (-0.1439, -0.2227, 4.126), (-0.3321, -0.1114, 4.083), (-0.3469, 0.1206, 4.083), (-0.1313, 0.2124, 3.977), (0.04212, 0.1098, 4.016), (0.04212, -0.09548, 4.016), (-0.1313, -0.1981, 3.977), (-0.3047, -0.09548, 3.938), (-0.3047, 0.1098, 3.938), (0.3237, 0.1937, -1.498), (0.004873, 0.3802, -1.55), (0.3254, -0.1792, -1.507), (0.02243, -0.378, -1.623), (-0.3106, -0.1792, -1.621), (-0.3123, 0.1937, -1.612), (0.2766, 0.1749, -1.392), (-0.01484, 0.3453, -1.44), (0.2781, -0.166, -1.401), (-0.0118, -0.3365, -1.457), (-0.3033, -0.166, -1.505), (-0.3048, 0.1749, -1.496)], [], [(24, 1, 3, 25), (25, 3, 5, 26), (26, 5, 7, 27), (27, 7, 9, 28), (1, 11, 35, 30), (28, 9, 11, 29), (29, 11, 1, 24), (2, 4, 14, 13), (86, 94, 83), (8, 10, 17, 16), (0, 2, 13, 12), (4, 6, 15, 14), (10, 0, 12, 17), (6, 8, 16, 15), (10, 23, 18, 0), (8, 22, 23, 10), (6, 21, 22, 8), (4, 20, 21, 6), (2, 19, 20, 4), (0, 18, 19, 2), (23, 29, 24, 18), (22, 28, 29, 23), (21, 27, 28, 22), (20, 26, 27, 21), (19, 25, 26, 20), (18, 24, 25, 19), (118, 117, 129, 130), (9, 7, 33, 34), (5, 3, 31, 32), (11, 9, 34, 35), (3, 1, 30, 31), (7, 5, 32, 33), (41, 40, 46, 47), (40, 41, 126, 125), (119, 116, 128, 131), (36, 37, 122, 121), (120, 119, 131, 132), (39, 40, 125, 124), (42, 47, 53, 48), (39, 38, 44, 45), (37, 36, 42, 43), (36, 41, 47, 42), (40, 39, 45, 46), (38, 37, 43, 44), (53, 52, 149, 150), (46, 45, 51, 52), (44, 43, 49, 50), (47, 46, 52, 53), (45, 44, 50, 51), (43, 42, 48, 49), (69, 68, 56, 57), (70, 72, 64, 60), (69, 71, 59, 55), (56, 60, 61, 57), (68, 70, 60, 56), (55, 59, 58, 54), (72, 74, 142, 143, 141, 67, 64), (59, 63, 62, 58), (71, 73, 63, 59), (60, 64, 65, 61), (63, 66, 62), (73, 74, 133, 138, 134, 135, 137, 136, 66, 63), (64, 67, 65), (65, 67, 141, 144, 142, 74, 73), (61, 65, 73, 71), (62, 66, 136, 139, 135, 134, 140, 133, 74, 72), (54, 58, 70, 68), (57, 61, 71, 69), (58, 62, 72, 70), (55, 76, 78, 69), (76, 75, 77, 78), (68, 77, 75, 54), (69, 78, 77, 68), (54, 75, 76, 55), (83, 94, 106, 101), (88, 96, 81), (90, 92, 79), (85, 93, 84), (87, 95, 82), (89, 91, 80), (13, 14, 88, 91, 89), (15, 16, 86, 95, 87), (17, 12, 90, 93, 85), (12, 13, 89, 92, 90), (14, 15, 87, 96, 88), (16, 17, 85, 94, 86), (93, 79, 98, 105), (81, 96, 108, 99), (80, 92, 89), (80, 91, 103, 97), (84, 94, 85), (96, 82, 100, 108), (79, 93, 90), (84, 93, 105, 102), (83, 95, 86), (94, 84, 102, 106), (82, 96, 87), (91, 81, 99, 103), (82, 95, 107, 100), (92, 80, 97, 104), (95, 83, 101, 107), (81, 91, 88), (79, 92, 104, 98), (108, 100, 99), (103, 99, 97), (104, 97, 98), (105, 98, 102), (106, 102, 101), (107, 101, 100), (101, 102, 114, 113), (98, 97, 109, 110), (99, 100, 112, 111), (100, 101, 113, 112), (102, 98, 110, 114), (97, 99, 111, 109), (31, 30, 116, 119), (33, 32, 120, 117), (35, 34, 118, 115), (32, 31, 119, 120), (34, 33, 117, 118), (30, 35, 115, 116), (128, 127, 126, 121), (130, 129, 124, 125), (132, 131, 122, 123), (127, 130, 125, 126), (129, 132, 123, 124), (131, 128, 121, 122), (37, 38, 123, 122), (117, 120, 132, 129), (41, 36, 121, 126), (116, 115, 127, 128), (38, 39, 124, 123), (115, 118, 130, 127), (139, 137, 135), (138, 133, 140), (140, 134, 138), (137, 139, 136), (143, 144, 141), (144, 143, 142), (110, 109, 157, 158), (148, 147, 153, 154), (51, 50, 147, 148), (49, 48, 145, 146), (48, 53, 150, 145), (52, 51, 148, 149), (50, 49, 146, 147), (152, 151, 156, 155, 154, 153), (146, 145, 151, 152), (145, 150, 156, 151), (149, 148, 154, 155), (147, 146, 152, 153), (150, 149, 155, 156), (159, 160, 166, 165), (111, 112, 160, 159), (112, 113, 161, 160), (114, 110, 158, 162), (109, 111, 159, 157), (113, 114, 162, 161), (165, 166, 167, 168, 164, 163), (160, 161, 167, 166), (162, 158, 164, 168), (157, 159, 165, 163), (161, 162, 168, 167), (158, 157, 163, 164)])
me_cylinder_005.use_remesh_preserve_volume = False
me_cylinder_005.use_remesh_preserve_attributes = False
me_cylinder_005.use_mirror_vertex_groups = False
me_cylinder_005.update()
me_cylinder_004 = bpy.data.meshes.new('Cylinder.004')
me_cylinder_004.from_pydata([(-0.2125, -1.142, 4.973), (-0.2126, -0.9325, 5.638), (-0.09671, -1.241, 5.005), (-0.1034, -1.026, 5.668), (-0.1318, -1.378, 5.049), (-0.1365, -1.156, 5.71), (-0.2932, -1.378, 5.049), (-0.2888, -1.156, 5.71), (-0.341, -1.233, 5.001), (-0.3339, -1.018, 5.667), (-0.2125, -0.8315, 5.822), (-0.08946, -0.9562, 5.865), (-0.1127, -1.124, 5.915), (-0.2966, -1.116, 5.913), (-0.3543, -0.9433, 5.852), (-0.2125, -0.7625, 5.917), (-0.0525, -0.9167, 5.966), (-0.1127, -1.109, 6.025), (-0.3186, -1.126, 6.025), (-0.3952, -0.8879, 5.947), (-0.3742, -0.9939, 5.989), (-0.1153, -1.08, 6.059), (-0.0619, -0.9248, 6.043), (-0.3217, -1.092, 6.069), (-0.3302, -0.9944, 6.062), (-0.1083, -0.8651, 6.042), (-0.2103, -0.7803, 5.988), (-0.3468, -0.8564, 6.023), (-0.3182, -0.9191, 6.059), (-0.2128, -1.062, 5.258), (-0.3256, -1.142, 5.283), (-0.2836, -1.269, 5.324), (-0.142, -1.269, 5.324), (-0.1112, -1.149, 5.285), (-0.2125, -1.173, 4.768), (-0.08946, -1.3, 4.805), (-0.1127, -1.466, 4.862), (-0.2966, -1.458, 4.859), (-0.3543, -1.282, 4.808), (-0.2125, -1.173, 4.65), (-0.0525, -1.326, 4.7), (-0.1127, -1.517, 4.764), (-0.3186, -1.531, 4.774), (-0.3952, -1.292, 4.699), (-0.3742, -1.403, 4.726), (-0.1153, -1.513, 4.719), (-0.0619, -1.378, 4.642), (-0.3217, -1.529, 4.718), (-0.3302, -1.446, 4.667), (-0.1083, -1.329, 4.608), (-0.2103, -1.228, 4.603), (-0.3468, -1.31, 4.619), (-0.3182, -1.383, 4.625), (0.04016, -1.45, 3.717), (-0.05689, -1.391, 4.314), (-0.06325, -1.566, 3.719), (-0.1545, -1.501, 4.316), (-0.1919, -1.541, 3.704), (-0.2895, -1.47, 4.295), (-0.1636, -1.399, 3.677), (-0.2895, -1.319, 4.275), (-0.03998, -1.331, 3.694), (-0.1466, -1.272, 4.289), (-0.04227, -1.364, 4.521), (-0.1737, -1.488, 4.524), (-0.3471, -1.468, 4.496), (-0.3393, -1.286, 4.473), (-0.1566, -1.226, 4.483), (-0.01981, -1.35, 4.635), (-0.1802, -1.511, 4.635), (-0.3794, -1.455, 4.601), (-0.3951, -1.251, 4.567), (-0.1461, -1.172, 4.586), (-0.2602, -1.193, 4.583), (-0.3675, -1.447, 4.643), (-0.22, -1.493, 4.7), (-0.3831, -1.241, 4.621), (-0.2913, -1.228, 4.654), (-0.1655, -1.444, 4.718), (-0.06585, -1.344, 4.692), (-0.1494, -1.209, 4.674), (-0.2217, -1.237, 4.684), (-0.01414, -1.442, 3.917), (-0.09736, -1.332, 3.892), (-0.2091, -1.388, 3.883), (-0.2305, -1.516, 3.9), (-0.1049, -1.545, 3.919), (0.1029, -1.48, 3.513), (-0.01832, -1.607, 3.522), (-0.1925, -1.586, 3.501), (-0.1848, -1.404, 3.478), (-0.00325, -1.343, 3.498), (0.1419, -1.48, 3.439), (0.001947, -1.657, 3.422), (-0.1978, -1.601, 3.391), (-0.1771, -1.416, 3.382), (0.03377, -1.316, 3.391), (-0.07828, -1.34, 3.372), (-0.1757, -1.603, 3.353), (-0.02023, -1.658, 3.347), (-0.152, -1.419, 3.332), (-0.0922, -1.392, 3.306), (0.03864, -1.613, 3.331), (0.132, -1.507, 3.354), (0.05078, -1.374, 3.317), (-0.0176, -1.406, 3.297), (-0.07303, -1.76, 2.723), (-0.1099, -1.754, 3.247), (-0.1798, -1.699, 2.826), (-0.2616, -1.637, 3.232), (0.2044, -1.407, 2.673), (0.2409, -1.307, 3.189), (0.1152, -1.324, 2.776), (0.08915, -1.19, 3.174), (-0.2951, -1.585, 2.686), (-0.2604, -1.637, 2.817), (-0.02, -1.236, 2.635), (0.03447, -1.261, 2.767), (-0.3444, -1.491, 2.977), (-0.2796, -1.534, 3.039), (-0.09479, -1.173, 2.936), (-0.03001, -1.216, 2.998), (-0.09346, -1.789, 3.011), (-0.218, -1.685, 3.056), (0.1327, -1.244, 2.957), (0.2573, -1.343, 2.953), (0.2802, -1.15, 3.105), (0.1267, -1.123, 3.096), (0.1267, -1.192, 2.941), (0.279, -1.209, 2.915), (0.1118, -1.039, 2.966), (0.0122, -1.059, 2.943), (0.009038, -1.106, 2.844), (0.1228, -1.109, 2.829), (-0.05367, -1.628, 3.364), (-0.1787, -1.532, 3.341), (0.1478, -1.371, 3.33), (0.02282, -1.276, 3.308)], [], [(29, 1, 3, 33), (33, 3, 5, 32), (32, 5, 7, 31), (5, 3, 11, 12), (31, 7, 9, 30), (30, 9, 1, 29), (0, 2, 4, 6, 8), (14, 20, 19), (1, 9, 14, 10), (3, 1, 10, 11), (7, 5, 12, 13), (9, 7, 13, 14), (18, 17, 21, 23), (12, 11, 16, 17), (10, 14, 19, 15), (13, 12, 17, 18), (11, 10, 15, 16), (22, 24, 23, 21), (15, 19, 27, 26), (16, 20, 24, 22), (20, 18, 23, 24), (17, 16, 22, 21), (28, 25, 26, 27), (16, 15, 26, 25), (20, 16, 25, 28), (19, 20, 28, 27), (20, 13, 18), (13, 20, 14), (4, 36, 35, 2), (38, 43, 44), (0, 34, 38, 8), (2, 35, 34, 0), (6, 37, 36, 4), (8, 38, 37, 6), (42, 47, 45, 41), (36, 41, 40, 35), (34, 39, 43, 38), (37, 42, 41, 36), (35, 40, 39, 34), (46, 45, 47, 48), (39, 50, 51, 43), (40, 46, 48, 44), (44, 48, 47, 42), (41, 45, 46, 40), (52, 51, 50, 49), (40, 49, 50, 39), (44, 52, 49, 40), (43, 51, 52, 44), (44, 42, 37), (37, 38, 44), (8, 30, 29, 0), (6, 31, 30, 8), (4, 32, 31, 6), (2, 33, 32, 4), (0, 29, 33, 2), (82, 54, 56, 86), (86, 56, 58, 85), (85, 58, 60, 84), (58, 56, 64, 65), (84, 60, 62, 83), (83, 62, 54, 82), (53, 55, 57, 59, 61), (67, 73, 72), (54, 62, 67, 63), (56, 54, 63, 64), (60, 58, 65, 66), (62, 60, 66, 67), (71, 70, 74, 76), (65, 64, 69, 70), (63, 67, 72, 68), (66, 65, 70, 71), (64, 63, 68, 69), (75, 77, 76, 74), (68, 72, 80, 79), (69, 73, 77, 75), (73, 71, 76, 77), (70, 69, 75, 74), (81, 78, 79, 80), (69, 68, 79, 78), (73, 69, 78, 81), (72, 73, 81, 80), (73, 66, 71), (66, 73, 67), (57, 89, 88, 55), (91, 96, 97), (53, 87, 91, 61), (55, 88, 87, 53), (59, 90, 89, 57), (61, 91, 90, 59), (95, 100, 98, 94), (89, 94, 93, 88), (87, 92, 96, 91), (90, 95, 94, 89), (88, 93, 92, 87), (99, 98, 100, 101), (92, 103, 104, 96), (93, 99, 101, 97), (97, 101, 100, 95), (94, 98, 99, 93), (105, 104, 103, 102), (93, 102, 103, 92), (97, 105, 102, 93), (96, 104, 105, 97), (97, 95, 90), (90, 91, 97), (61, 83, 82, 53), (59, 84, 83, 61), (57, 85, 84, 59), (55, 86, 85, 57), (53, 82, 86, 55), (122, 107, 109, 123), (123, 109, 113, 124), (125, 124, 128, 129), (125, 111, 107, 122), (106, 108, 115, 114), (109, 107, 134, 135), (115, 117, 121, 119), (112, 110, 116, 117), (110, 106, 114, 116), (108, 112, 117, 115), (119, 121, 120, 118), (117, 116, 120, 121), (114, 115, 119, 118), (116, 114, 118, 120), (110, 125, 122, 106), (112, 124, 125, 110), (108, 123, 124, 112), (106, 122, 123, 108), (126, 129, 133, 130), (111, 125, 129, 126), (113, 111, 126, 127), (124, 113, 127, 128), (132, 131, 130, 133), (127, 126, 130, 131), (129, 128, 132, 133), (128, 127, 131, 132), (137, 135, 134, 136), (107, 111, 136, 134), (113, 109, 135, 137), (111, 113, 137, 136)])
me_cylinder_004.use_remesh_preserve_volume = False
me_cylinder_004.use_remesh_preserve_attributes = False
me_cylinder_004.use_mirror_vertex_groups = False
me_cylinder_004.update()
me_cylinder_003 = bpy.data.meshes.new('Cylinder.003')
me_cylinder_003.from_pydata([(-0.2765, -0.5748, 0.5373), (-0.2257, -0.5911, 1.345), (-0.155, -0.6826, 0.5377), (-0.1118, -0.6864, 1.345), (-0.185, -0.8326, 0.5378), (-0.1425, -0.8233, 1.345), (-0.3529, -0.837, 0.5375), (-0.2969, -0.8275, 1.345), (-0.4042, -0.675, 0.5356), (-0.3459, -0.6846, 1.347), (-0.2112, -0.5483, 1.552), (-0.08403, -0.6782, 1.555), (-0.1053, -0.8537, 1.552), (-0.2914, -0.849, 1.552), (-0.3527, -0.6666, 1.547), (-0.2041, -0.5106, 1.664), (-0.04036, -0.6705, 1.663), (-0.09943, -0.8721, 1.661), (-0.3071, -0.8912, 1.655), (-0.3871, -0.6416, 1.654), (-0.3645, -0.7551, 1.662), (-0.1004, -0.8548, 1.703), (-0.04612, -0.7017, 1.735), (-0.3079, -0.8719, 1.708), (-0.3164, -0.7764, 1.732), (-0.09258, -0.6448, 1.752), (-0.1978, -0.5486, 1.727), (-0.3337, -0.6329, 1.736), (-0.3039, -0.7034, 1.752), (-0.2563, -0.6042, 0.9412), (-0.3669, -0.6936, 0.9412), (-0.3185, -0.8255, 0.9412), (-0.1739, -0.8184, 0.9413), (-0.1475, -0.6906, 0.9413), (-0.2779, -0.5246, 0.3311), (-0.1535, -0.6714, 0.3282), (-0.1761, -0.8607, 0.3318), (-0.3665, -0.853, 0.3316), (-0.4212, -0.6476, 0.3362), (-0.2759, -0.475, 0.2186), (-0.1183, -0.6601, 0.2202), (-0.1782, -0.8814, 0.2227), (-0.3941, -0.8993, 0.2282), (-0.4619, -0.6144, 0.2287), (-0.4447, -0.7429, 0.221), (-0.1808, -0.8626, 0.1815), (-0.1274, -0.6951, 0.1493), (-0.3964, -0.8779, 0.1754), (-0.3995, -0.7719, 0.1521), (-0.1729, -0.6347, 0.1319), (-0.2751, -0.521, 0.1566), (-0.4129, -0.6106, 0.1472), (-0.3852, -0.6929, 0.1317), (-0.4625, -0.9006, -0.01733), (-0.4528, -0.9024, 0.2252), (-0.3943, -0.4185, -0.03328), (-0.3846, -0.4203, 0.2092), (0.009385, -1.03, -0.03584), (0.03205, -1.03, 0.1361), (0.09113, -0.4519, -0.04781), (0.1138, -0.452, 0.1242), (0.2478, -1.068, -0.04029), (0.2478, -1.064, 0.1345), (0.3296, -0.4903, -0.05226), (0.3296, -0.4866, 0.1225), (-0.5422, -0.5203, -0.03613), (-0.5769, -0.7654, -0.03105), (-0.532, -0.7682, 0.2125), (-0.49, -0.523, 0.2333), (0.04674, -0.8654, -0.02898), (0.08143, -0.6202, -0.03406), (0.1041, -0.6194, 0.1837), (0.0694, -0.8645, 0.1888), (0.3389, -0.9123, -0.03432), (0.3736, -0.6672, -0.0394), (0.3736, -0.6628, 0.1712), (0.3389, -0.908, 0.1763), (0.6005, -0.829, -0.0389), (0.501, -1.024, -0.04842), (0.5646, -0.6131, -0.05693), (-0.1857, -0.5295, 2.051), (-0.1858, -0.4387, 2.85), (-0.06992, -0.6328, 2.064), (-0.07658, -0.5362, 2.862), (-0.105, -0.7758, 2.083), (-0.1097, -0.6711, 2.88), (-0.2664, -0.7758, 2.083), (-0.262, -0.6711, 2.88), (-0.3142, -0.6244, 2.061), (-0.3071, -0.5279, 2.863), (-0.1857, -0.3724, 3.048), (-0.06266, -0.5029, 3.069), (-0.08588, -0.677, 3.088), (-0.2698, -0.6693, 3.087), (-0.3275, -0.4879, 3.058), (-0.1857, -0.3218, 3.155), (-0.02571, -0.4823, 3.175), (-0.08588, -0.6819, 3.198), (-0.2918, -0.699, 3.195), (-0.3684, -0.4506, 3.161), (-0.3474, -0.5625, 3.184), (-0.08848, -0.6597, 3.237), (-0.03511, -0.5042, 3.249), (-0.2949, -0.6738, 3.245), (-0.3034, -0.5762, 3.256), (-0.08152, -0.4454, 3.259), (-0.1835, -0.3522, 3.221), (-0.32, -0.4333, 3.242), (-0.2914, -0.5016, 3.266), (-0.186, -0.4971, 2.452), (-0.2988, -0.5803, 2.463), (-0.2568, -0.7133, 2.48), (-0.1152, -0.7133, 2.48), (-0.08439, -0.5878, 2.464), (-0.1857, -0.5235, 1.843), (-0.06266, -0.6549, 1.856), (-0.08588, -0.8281, 1.882), (-0.2698, -0.8204, 1.881), (-0.3275, -0.6377, 1.863), (-0.1857, -0.5015, 1.727), (-0.02571, -0.6617, 1.749), (-0.08588, -0.8608, 1.776), (-0.2918, -0.8765, 1.784), (-0.3684, -0.6277, 1.753), (-0.3474, -0.7417, 1.76), (-0.08848, -0.8491, 1.734), (-0.03511, -0.7018, 1.682), (-0.2949, -0.8647, 1.73), (-0.3034, -0.773, 1.694), (-0.08152, -0.6473, 1.658), (-0.1835, -0.5477, 1.67), (-0.32, -0.6312, 1.671), (-0.2914, -0.7035, 1.665)], [], [(29, 1, 3, 33), (33, 3, 5, 32), (32, 5, 7, 31), (5, 3, 11, 12), (31, 7, 9, 30), (30, 9, 1, 29), (0, 2, 4, 6, 8), (14, 20, 19), (1, 9, 14, 10), (3, 1, 10, 11), (7, 5, 12, 13), (9, 7, 13, 14), (18, 17, 21, 23), (12, 11, 16, 17), (10, 14, 19, 15), (13, 12, 17, 18), (11, 10, 15, 16), (22, 24, 23, 21), (15, 19, 27, 26), (16, 20, 24, 22), (20, 18, 23, 24), (17, 16, 22, 21), (28, 25, 26, 27), (16, 15, 26, 25), (20, 16, 25, 28), (19, 20, 28, 27), (20, 13, 18), (13, 20, 14), (4, 36, 35, 2), (38, 43, 44), (0, 34, 38, 8), (2, 35, 34, 0), (6, 37, 36, 4), (8, 38, 37, 6), (42, 47, 45, 41), (36, 41, 40, 35), (34, 39, 43, 38), (37, 42, 41, 36), (35, 40, 39, 34), (46, 45, 47, 48), (39, 50, 51, 43), (40, 46, 48, 44), (44, 48, 47, 42), (41, 45, 46, 40), (52, 51, 50, 49), (40, 49, 50, 39), (44, 52, 49, 40), (43, 51, 52, 44), (44, 42, 37), (37, 38, 44), (8, 30, 29, 0), (6, 31, 30, 8), (4, 32, 31, 6), (2, 33, 32, 4), (0, 29, 33, 2), (65, 68, 56, 55), (55, 56, 60, 59), (72, 58, 62, 76), (57, 58, 54, 53), (66, 69, 57, 53), (72, 67, 54, 58), (61, 73, 78), (59, 60, 64, 63), (58, 57, 61, 62), (70, 59, 63, 74), (57, 69, 73, 61), (69, 70, 74, 73), (64, 75, 79), (76, 73, 77), (60, 56, 68, 71), (71, 68, 67, 72), (55, 59, 70, 65), (65, 70, 69, 66), (60, 71, 75, 64), (71, 72, 76, 75), (53, 54, 67, 66), (66, 67, 68, 65), (75, 76, 77), (73, 74, 77), (74, 75, 77), (62, 61, 78), (73, 76, 78), (76, 62, 78), (74, 63, 79), (63, 64, 79), (75, 74, 79), (109, 81, 83, 113), (113, 83, 85, 112), (112, 85, 87, 111), (85, 83, 91, 92), (111, 87, 89, 110), (110, 89, 81, 109), (80, 82, 84, 86, 88), (94, 100, 99), (81, 89, 94, 90), (83, 81, 90, 91), (87, 85, 92, 93), (89, 87, 93, 94), (98, 97, 101, 103), (92, 91, 96, 97), (90, 94, 99, 95), (93, 92, 97, 98), (91, 90, 95, 96), (102, 104, 103, 101), (95, 99, 107, 106), (96, 100, 104, 102), (100, 98, 103, 104), (97, 96, 102, 101), (108, 105, 106, 107), (96, 95, 106, 105), (100, 96, 105, 108), (99, 100, 108, 107), (100, 93, 98), (93, 100, 94), (84, 116, 115, 82), (118, 123, 124), (80, 114, 118, 88), (82, 115, 114, 80), (86, 117, 116, 84), (88, 118, 117, 86), (122, 127, 125, 121), (116, 121, 120, 115), (114, 119, 123, 118), (117, 122, 121, 116), (115, 120, 119, 114), (126, 125, 127, 128), (119, 130, 131, 123), (120, 126, 128, 124), (124, 128, 127, 122), (121, 125, 126, 120), (132, 131, 130, 129), (120, 129, 130, 119), (124, 132, 129, 120), (123, 131, 132, 124), (124, 122, 117), (117, 118, 124), (88, 110, 109, 80), (86, 111, 110, 88), (84, 112, 111, 86), (82, 113, 112, 84), (80, 109, 113, 82)])
me_cylinder_003.use_remesh_preserve_volume = False
me_cylinder_003.use_remesh_preserve_attributes = False
me_cylinder_003.use_mirror_vertex_groups = False
me_cylinder_003.update()
me_plane = bpy.data.meshes.new('Plane')
me_plane.from_pydata([(0.1904, -0.4976, 4.126), (0.1412, -0.4424, 3.934), (0.2331, 0.0, 4.002), (0.2152, 0.0, 3.939), (0.1048, -0.9119, 4.371), (0.0578, -0.8272, 4.155), (-0.2132, -1.127, 4.607), (-0.2252, -1.038, 4.335), (-0.6019, -0.8987, 4.633), (-0.5434, -0.8119, 4.14), (-0.7309, -0.4637, 4.575), (-0.4714, -0.3862, 3.77), (-0.4909, -0.1868, 3.75), (-0.775, -0.1891, 4.28), (-0.6825, -0.7499, 4.637), (-0.5827, -0.6772, 4.059), (-0.1075, -0.3597, 3.674), (-0.0457, 0.0, 3.668), (0.03393, -0.7276, 4.033), (0.1188, -0.5095, 4.203), (0.08772, -0.4614, 4.032), (0.1557, 0.0, 4.085), (0.1391, 0.0, 4.029), (0.03965, -0.8481, 4.398), (-0.009713, -0.751, 4.109), (-0.2142, -1.016, 4.591), (-0.233, -0.9188, 4.249), (-0.5247, -0.8315, 4.602), (-0.4777, -0.7333, 4.092), (-0.6286, -0.4746, 4.547), (-0.4111, -0.3899, 3.793), (-0.4247, -0.1296, 3.78), (-0.6627, -0.1981, 4.275), (-0.5887, -0.7096, 4.602), (-0.5092, -0.6286, 4.029), (-0.1219, -0.3845, 3.775), (-0.07683, 0.0, 3.749), (-0.02097, -0.6839, 4.032), (-0.2817, -0.3426, 3.685), (-0.2804, 0.0, 3.668), (-0.2692, -0.3537, 3.75), (-0.2722, 0.0, 3.741)], [], [(0, 1, 3, 2), (1, 0, 4, 5), (5, 4, 6, 7), (7, 6, 8, 9), (15, 14, 10, 11), (11, 10, 13, 12), (9, 8, 14, 15), (1, 5, 18, 16), (3, 1, 16, 17), (19, 21, 22, 20), (20, 24, 23, 19), (24, 26, 25, 23), (26, 28, 27, 25), (34, 30, 29, 33), (30, 31, 32, 29), (28, 34, 33, 27), (20, 35, 37, 24), (22, 36, 35, 20), (14, 33, 29, 10), (2, 21, 19, 0), (15, 34, 28, 9), (4, 23, 25, 6), (18, 37, 35, 16), (31, 30, 40, 41), (7, 26, 24, 5), (5, 24, 37, 18), (10, 29, 32, 13), (13, 32, 31, 12), (6, 25, 27, 8), (8, 27, 33, 14), (9, 28, 26, 7), (0, 19, 23, 4), (11, 30, 34, 15), (30, 11, 38, 40), (12, 31, 41, 39), (11, 12, 39, 38), (16, 38, 39, 17), (35, 40, 38, 16), (35, 36, 41, 40)])
me_plane.use_remesh_preserve_volume = False
me_plane.use_remesh_preserve_attributes = False
me_plane.use_mirror_vertex_groups = False
me_plane.update()
me_cube_002 = bpy.data.meshes.new('Cube.002')
me_cube_002.from_pydata([(-0.6047, -0.6192, 5.001), (-0.6089, -0.6217, 5.248), (-0.7218, 0.0, 5.048), (-0.7303, 0.0, 5.222), (-0.5269, -0.5327, 4.992), (-0.5358, -0.5375, 5.227), (-0.5988, 0.0, 5.034), (-0.6112, 0.0, 5.205), (-0.3255, -0.9286, 4.918), (-0.3274, -0.9426, 5.196), (-0.2911, -0.8106, 4.915), (-0.2976, -0.8348, 5.187), (0.08349, -0.8847, 4.872), (0.0723, -0.9165, 5.146), (0.00838, -0.7913, 4.862), (-0.004801, -0.827, 5.129), (0.196, -0.6473, 4.838), (0.175, -0.6726, 5.069), (0.1086, -0.5777, 4.837), (0.08708, -0.6125, 5.063), (0.2893, -0.379, 4.823), (0.2614, -0.3824, 5.012), (0.2018, -0.3181, 4.822), (0.1714, -0.3385, 5.006), (0.3189, 0.0, 4.833), (0.2916, 0.0, 4.991), (0.2317, 0.0, 4.833), (0.2004, 0.0, 4.989), (-0.612, -0.6173, 5.337), (-0.6244, -0.5838, 5.57), (-0.7337, 0.0, 5.29), (-0.7423, 0.0, 5.485), (-0.5403, -0.5348, 5.315), (-0.556, -0.5059, 5.541), (-0.6159, 0.0, 5.272), (-0.6276, 0.0, 5.466), (-0.33, -0.9131, 5.296), (-0.3385, -0.9049, 5.597), (-0.3023, -0.8273, 5.303), (-0.3141, -0.7983, 5.575), (0.06603, -0.9245, 5.269), (0.05149, -0.9144, 5.544), (-0.01204, -0.836, 5.251), (-0.02841, -0.8243, 5.519), (0.1647, -0.6882, 5.181), (0.1455, -0.7035, 5.419), (0.07609, -0.6297, 5.177), (0.05593, -0.6383, 5.41), (0.2436, -0.4345, 5.121), (0.2166, -0.4415, 5.328), (0.1548, -0.4176, 5.118), (0.1266, -0.4133, 5.323), (0.2699, 0.0, 5.104), (0.2391, 0.0, 5.281), (0.1776, 0.0, 5.103), (0.1463, 0.0, 5.28), (-0.5983, -0.4321, 4.57), (-0.6113, -0.5065, 4.785), (-0.6707, 0.0, 4.72), (-0.7087, 0.0, 4.918), (-0.5132, -0.3503, 4.579), (-0.5316, -0.4247, 4.791), (-0.5407, 0.0, 4.711), (-0.5826, 0.0, 4.905), (-0.3255, -0.7101, 4.425), (-0.3255, -0.7853, 4.646), (-0.2908, -0.5976, 4.443), (-0.291, -0.673, 4.663), (0.08572, -0.6919, 4.405), (0.08572, -0.7591, 4.622), (0.01209, -0.5967, 4.409), (0.01208, -0.6607, 4.625), (0.2066, -0.4876, 4.42), (0.2042, -0.5117, 4.632), (0.1207, -0.4193, 4.428), (0.1176, -0.4448, 4.64), (0.314, -0.2029, 4.481), (0.3021, -0.2125, 4.684), (0.2668, -0.1636, 4.908), (0.2152, -0.156, 4.691), (0.3515, 0.0, 4.519), (0.335, 0.0, 4.714), (0.266, 0.0, 4.518), (0.2501, 0.0, 4.713), (-0.6317, -0.5614, 5.733), (-0.6415, -0.5173, 5.96), (-0.7465, 0.0, 5.639), (-0.7473, 0.0, 5.864), (-0.5653, -0.4837, 5.699), (-0.5767, -0.4389, 5.927), (-0.6332, 0.0, 5.618), (-0.6344, 0.0, 5.843), (-0.3438, -0.863, 5.751), (-0.3459, -0.8225, 5.999), (-0.3218, -0.7564, 5.724), (-0.3273, -0.7126, 5.971), (0.04237, -0.8764, 5.689), (0.03851, -0.8457, 5.942), (-0.03844, -0.7848, 5.661), (-0.04412, -0.7465, 5.912), (0.1325, -0.6803, 5.578), (0.1229, -0.6473, 5.808), (0.04243, -0.6129, 5.567), (0.03169, -0.5758, 5.794), (0.2009, -0.3855, 5.49), (0.1866, -0.3526, 5.71), (0.1063, -0.3289, 5.476), (0.08945, -0.2886, 5.717), (0.2187, 0.0, 5.428), (0.2016, 0.0, 5.636), (0.1264, 0.0, 5.426), (0.1091, 0.0, 5.634), (0.3782, 0.0, 4.905), (0.3137, -0.1397, 4.902), (0.1813, -0.1975, 5.435), (0.2271, -0.2208, 5.144), (0.4076, 0.0, 4.698), (0.3416, -0.1327, 4.699), (0.3578, 0.0, 4.398), (0.3552, -0.06893, 4.513), (0.2745, -0.2058, 5.142), (0.3346, 0.0, 5.153), (0.2745, 0.0, 5.816), (0.2142, -0.2204, 5.796), (0.2906, 0.0, 5.451), (0.209, -0.2797, 5.302), (0.2292, -0.1973, 5.435), (0.2802, -0.1616, 4.828), (0.2961, -0.1335, 4.7), (0.3095, -0.07075, 4.514), (0.312, 0.0, 4.399), (0.1796, -0.2092, 5.464), (0.1667, -0.2206, 5.796), (0.1557, 0.0, 5.768), (-0.3664, -0.791, 6.125), (-0.3419, -0.791, 6.011), (-0.08211, -0.7916, 6.079), (-0.09982, -0.7701, 5.962), (-0.2951, -1.153, 6.138), (-0.2803, -1.153, 6.058), (-0.1527, -1.141, 6.103), (-0.1634, -1.141, 6.029), (-0.2929, -0.6411, 6.118), (-0.2868, -0.6196, 5.99), (-0.186, -0.6665, 6.074), (-0.1976, -0.645, 5.955), (0.1163, -0.3981, 5.826), (0.1021, -0.4034, 5.96), (0.006157, -0.335, 5.893), (0.04579, -0.3489, 5.977), (0.2148, 0.0, 5.739), (0.1963, 0.0, 5.862), (0.09294, 0.0, 5.807), (0.103, 0.0, 5.925), (-0.5797, -0.4573, 5.989), (-0.584, -0.4459, 6.105), (-0.5155, -0.333, 5.964), (-0.5124, -0.343, 6.094), (-0.6793, 0.0, 5.896), (-0.6811, 0.0, 6.012), (-0.5434, 0.0, 5.879), (-0.5437, 0.0, 6.008), (0.2068, -0.2007, 4.484), (-0.7075, -0.192, 5.585), (-0.7097, -0.2085, 6.018), (-0.6379, -0.5172, 5.664), (-0.6539, -0.4598, 5.996), (-0.6611, -0.1544, 5.097), (-0.662, -0.5905, 5.193), (-0.5071, -0.9347, 5.873), (-0.5299, -0.914, 5.992), (-0.5141, -0.9612, 5.703), (-0.7967, -0.192, 5.585), (-0.799, -0.2085, 6.018), (-0.7272, -0.5172, 5.664), (-0.7432, -0.4598, 5.996), (-0.7503, -0.1544, 5.097), (-0.7513, -0.5905, 5.193), (-0.5964, -0.9347, 5.873), (-0.6191, -0.914, 5.992), (-0.6033, -0.9612, 5.703)], [], [(0, 1, 3, 2), (69, 73, 75, 71, 67, 65), (6, 7, 5, 4), (5, 1, 9, 11), (2, 6, 4, 0), (7, 3, 1, 5), (4, 5, 11, 10), (1, 0, 8, 9), (0, 4, 10, 8), (22, 26, 24, 20), (10, 11, 15, 14), (123, 126, 124, 122), (9, 8, 12, 13), (64, 66, 70, 74, 72, 68), (13, 12, 16, 17), (14, 15, 19, 18), (47, 45, 49, 51), (17, 16, 20, 21), (18, 19, 23, 22), (28, 29, 31, 30), (22, 23, 27, 26), (113, 120, 115, 78), (21, 20, 24, 25), (39, 37, 41, 43), (34, 35, 33, 32), (74, 162, 76, 72), (79, 83, 82, 162, 74, 75), (32, 33, 39, 38), (29, 28, 36, 37), (92, 94, 98, 102, 100, 96), (38, 39, 43, 42), (37, 36, 40, 41), (91, 87, 85, 93, 95, 89), (41, 40, 44, 45), (43, 41, 45, 47), (42, 43, 47, 46), (13, 17, 19, 15, 11, 9), (45, 44, 48, 49), (126, 114, 115, 120), (46, 47, 51, 50), (50, 51, 55, 54), (49, 48, 52, 53), (56, 57, 59, 58), (8, 10, 14, 18, 16, 12), (62, 63, 61, 60), (61, 57, 65, 67), (58, 62, 60, 56), (63, 59, 57, 61), (60, 61, 67, 66), (57, 56, 64, 65), (56, 60, 66, 64), (126, 120, 121, 124), (66, 67, 71, 70), (120, 113, 112, 121), (65, 64, 68, 69), (103, 101, 105, 107), (69, 68, 72, 73), (113, 78, 127, 128, 117), (70, 71, 75, 74), (113, 117, 116, 112), (73, 72, 76, 77), (35, 31, 29, 37, 39, 33), (77, 76, 80, 81), (84, 85, 87, 86), (95, 93, 97, 99), (90, 91, 89, 88), (106, 110, 108, 104), (32, 38, 36, 28, 30, 34), (88, 89, 95, 94), (85, 84, 92, 93), (19, 17, 21, 23), (94, 95, 99, 98), (93, 92, 96, 97), (97, 96, 100, 101), (99, 97, 101, 103), (98, 99, 103, 102), (36, 38, 42, 46, 44, 40), (101, 100, 104, 105), (102, 103, 107, 106), (106, 107, 111, 110), (105, 104, 108, 109), (50, 54, 52, 48), (75, 73, 77, 79), (116, 117, 119, 118), (88, 94, 92, 84, 86, 90), (119, 117, 128, 129), (118, 119, 129, 130), (123, 132, 131, 114, 126), (78, 125, 115, 114, 131, 132, 133, 130, 129, 128, 127), (122, 133, 132, 123), (134, 136, 144, 142), (139, 141, 140, 138), (134, 138, 140, 136), (135, 139, 138, 134), (137, 141, 139, 135), (136, 140, 141, 137), (134, 142, 157, 155), (137, 135, 143, 145), (137, 145, 148, 146), (149, 147, 151, 153), (145, 144, 149, 148), (144, 136, 147, 149), (136, 137, 146, 147), (156, 154, 158, 160), (147, 146, 150, 151), (146, 148, 152, 150), (148, 149, 153, 152), (135, 134, 155, 154), (143, 135, 154, 156), (142, 143, 156, 157), (142, 144, 145, 143), (157, 156, 160, 161), (155, 157, 161, 159), (154, 155, 159, 158), (51, 49, 53, 55), (48, 44, 46, 50), (23, 21, 25, 27), (107, 105, 109, 111), (104, 100, 102, 106), (20, 16, 18, 22), (76, 162, 82, 80), (79, 77, 81, 83), (164, 166, 165, 163), (165, 168, 167, 163), (165, 169, 171, 168), (166, 170, 169, 165), (173, 172, 174, 175), (174, 172, 176, 177), (174, 177, 180, 178), (175, 174, 178, 179), (171, 169, 178, 180), (167, 168, 177, 176), (170, 166, 175, 179), (164, 163, 172, 173), (168, 171, 180, 177), (169, 170, 179, 178), (163, 167, 176, 172), (166, 164, 173, 175)])
me_cube_002.use_remesh_preserve_volume = False
me_cube_002.use_remesh_preserve_attributes = False
me_cube_002.use_mirror_vertex_groups = False
me_cube_002.update()
me_cylinder = bpy.data.meshes.new('Cylinder')
me_cylinder.from_pydata([(-0.2624, -0.2277, -0.5498), (-0.2269, -0.1458, 1.515), (-0.2315, -0.1492, 2.014), (-0.227, -0.3162, 1.507), (-0.2311, -0.3146, 2.027), (-0.3747, -0.4012, 1.502), (-0.3745, -0.3974, 2.035), (-0.2162, -0.3254, 2.933), (-0.2335, -0.3021, 2.45), (-0.3749, -0.01359, 1.591), (-0.3761, -0.01657, 1.937), (-0.186, -0.1259, 1.941), (-0.1851, -0.1233, 1.589), (-0.1856, -0.3448, 1.955), (-0.1852, -0.3424, 1.581), (-0.3753, -0.4544, 1.965), (-0.3752, -0.4518, 1.575), (-0.5654, -0.3451, 1.961), (-0.565, -0.3421, 1.577), (-0.5658, -0.1262, 1.947), (-0.5649, -0.123, 1.585), (-0.3762, -0.05968, 1.765), (-0.2223, -0.1484, 1.766), (-0.2222, -0.3259, 1.768), (-0.376, -0.4147, 1.769), (-0.53, -0.3259, 1.768), (-0.5301, -0.1484, 1.767), (-0.3752, -0.0666, 2.011), (-0.3724, -0.06131, 2.448), (-0.2166, -0.1424, 2.947), (-0.2336, -0.1415, 2.449), (-0.2396, -0.3052, 0.1484), (-0.2396, -0.1502, 0.1484), (-0.3724, -0.3826, 2.451), (-0.5183, -0.3149, 2.032), (-0.5186, -0.1494, 2.02), (-0.5113, -0.1415, 2.449), (-0.3743, -0.02337, 2.074), (-0.3722, -0.01804, 2.376), (-0.197, -0.119, 2.378), (-0.1967, -0.1253, 2.078), (-0.1969, -0.3212, 2.384), (-0.1962, -0.3296, 2.095), (-0.3719, -0.4223, 2.388), (-0.3734, -0.4319, 2.106), (-0.5471, -0.3213, 2.386), (-0.551, -0.33, 2.102), (-0.5472, -0.1192, 2.38), (-0.5515, -0.1257, 2.085), (-0.3723, -0.05483, 2.215), (-0.2288, -0.1373, 2.22), (-0.2285, -0.3023, 2.235), (-0.3717, -0.385, 2.245), (-0.5152, -0.3026, 2.239), (-0.5155, -0.1375, 2.224), (-0.3754, -0.4169, 2.922), (-0.5114, -0.3022, 2.45), (-0.3721, -0.01549, 2.522), (-0.3734, 0.008218, 2.868), (-0.1697, -0.1103, 2.867), (-0.1945, -0.1184, 2.521), (-0.1694, -0.3459, 2.853), (-0.1945, -0.324, 2.518), (-0.3741, -0.4634, 2.842), (-0.3724, -0.4269, 2.516), (-0.5784, -0.3448, 2.844), (-0.5503, -0.324, 2.517), (-0.5779, -0.109, 2.857), (-0.55, -0.1182, 2.519), (-0.3712, -0.03125, 2.707), (-0.2102, -0.1252, 2.698), (-0.2111, -0.3101, 2.672), (-0.3716, -0.4017, 2.658), (-0.532, -0.3096, 2.667), (-0.5329, -0.1244, 2.692), (-0.375, -0.05049, 2.951), (-0.3737, -0.07174, 3.421), (-0.2391, -0.1495, 3.421), (-0.2391, -0.305, 3.421), (-0.3737, -0.3828, 3.421), (-0.5344, -0.3246, 2.927), (-0.5084, -0.305, 3.421), (-0.5339, -0.1415, 2.941), (-0.5084, -0.1495, 3.421), (-0.376, -0.01028, 3.035), (-0.3739, -0.02697, 3.34), (-0.1997, -0.1274, 3.338), (-0.1798, -0.1248, 3.041), (-0.2001, -0.3288, 3.333), (-0.1785, -0.3518, 3.012), (-0.3741, -0.4294, 3.33), (-0.3764, -0.4658, 3.0), (-0.5479, -0.3288, 3.332), (-0.5741, -0.3511, 3.006), (-0.5478, -0.1276, 3.337), (-0.5732, -0.1233, 3.023), (-0.3755, -0.05826, 3.193), (-0.2223, -0.1466, 3.192), (-0.2228, -0.3239, 3.187), (-0.3759, -0.4122, 3.184), (-0.5286, -0.3236, 3.185), (-0.5284, -0.1467, 3.189), (-0.3738, -0.3827, 0.1484), (-0.2383, -0.3021, 1.078), (-0.2409, -0.3135, 0.5655), (-0.3255, -0.1129, -0.4033), (-0.3738, -0.02673, 0.07335), (-0.2013, -0.1272, 0.07335), (-0.267, -0.1703, -0.378), (-0.2013, -0.3281, 0.07335), (-0.267, -0.285, -0.378), (-0.3738, -0.4286, 0.07335), (-0.3255, -0.3424, -0.4033), (-0.5464, -0.3281, 0.07335), (-0.3841, -0.285, -0.4285), (-0.5464, -0.1272, 0.07335), (-0.3841, -0.1703, -0.4285), (-0.3738, -0.05498, -0.1406), (-0.2389, -0.1413, -0.1406), (-0.2389, -0.314, -0.1406), (-0.3738, -0.4003, -0.1406), (-0.5088, -0.314, -0.1406), (-0.5088, -0.1413, -0.1406), (-0.3739, -0.07265, 0.1484), (-0.3761, -0.08022, 0.5547), (-0.2388, -0.1469, 1.078), (-0.2411, -0.1579, 0.5571), (-0.3757, -0.3914, 0.5715), (-0.5081, -0.3052, 0.1484), (-0.5081, -0.1502, 0.1484), (-0.5109, -0.1581, 0.5606), (-0.3744, -0.03295, 0.2191), (-0.3766, -0.04395, 0.4963), (-0.2086, -0.1406, 0.4991), (-0.204, -0.1313, 0.2194), (-0.2084, -0.3342, 0.5086), (-0.2039, -0.3281, 0.2203), (-0.3761, -0.4311, 0.5154), (-0.3743, -0.4265, 0.221), (-0.544, -0.3345, 0.5126), (-0.5447, -0.3281, 0.2207), (-0.5443, -0.1409, 0.5031), (-0.5448, -0.1313, 0.2198), (-0.376, -0.07002, 0.3643), (-0.2322, -0.1531, 0.3678), (-0.2324, -0.3191, 0.3769), (-0.3759, -0.4018, 0.3825), (-0.5195, -0.3192, 0.3788), (-0.5198, -0.1533, 0.3697), (-0.373, -0.3801, 1.077), (-0.5107, -0.3137, 0.5691), (-0.3756, -0.03302, 0.6175), (-0.3732, -0.02045, 0.9999), (-0.1961, -0.1225, 1.004), (-0.2019, -0.1329, 0.6209), (-0.1961, -0.3267, 1.012), (-0.2016, -0.3329, 0.6325), (-0.3731, -0.4288, 1.016), (-0.375, -0.4331, 0.6408), (-0.5501, -0.3267, 1.012), (-0.5486, -0.3332, 0.6374), (-0.5502, -0.1226, 1.004), (-0.5489, -0.1332, 0.6258), (-0.3733, -0.05368, 0.8277), (-0.2248, -0.1391, 0.8213), (-0.2247, -0.3103, 0.8119), (-0.3732, -0.396, 0.809), (-0.5217, -0.3105, 0.8148), (-0.5218, -0.1393, 0.824), (-0.3731, -0.0697, 1.078), (-0.3745, -0.06043, 1.517), (-0.5078, -0.3021, 1.077), (-0.5224, -0.3159, 1.504), (-0.5074, -0.1469, 1.078), (-0.5223, -0.1455, 1.511), (-0.3727, -0.03778, 1.143), (-0.3737, -0.02003, 1.441), (-0.1939, -0.1242, 1.436), (-0.2128, -0.1307, 1.151), (-0.1946, -0.3312, 1.423), (-0.2107, -0.3166, 1.138), (-0.374, -0.434, 1.414), (-0.3728, -0.4106, 1.136), (-0.5532, -0.3308, 1.418), (-0.5348, -0.3165, 1.137), (-0.5536, -0.1238, 1.432), (-0.5338, -0.1301, 1.141), (-0.3727, -0.06761, 1.3), (-0.2379, -0.1455, 1.298), (-0.238, -0.301, 1.292), (-0.3728, -0.3787, 1.288), (-0.5076, -0.3008, 1.29), (-0.5075, -0.1453, 1.296)], [], [(10, 27, 2, 11), (11, 2, 4, 13), (13, 4, 6, 15), (15, 6, 34, 17), (17, 34, 35, 19), (19, 35, 27, 10), (174, 20, 9, 170), (26, 19, 10, 21), (172, 18, 20, 174), (25, 17, 19, 26), (5, 16, 18, 172), (24, 15, 17, 25), (3, 14, 16, 5), (23, 13, 15, 24), (1, 12, 14, 3), (22, 11, 13, 23), (170, 9, 12, 1), (21, 10, 11, 22), (9, 21, 22, 12), (12, 22, 23, 14), (14, 23, 24, 16), (16, 24, 25, 18), (18, 25, 26, 20), (20, 26, 21, 9), (38, 28, 30, 39), (39, 30, 8, 41), (41, 8, 33, 43), (43, 33, 56, 45), (45, 56, 36, 47), (47, 36, 28, 38), (35, 48, 37, 27), (54, 47, 38, 49), (34, 46, 48, 35), (53, 45, 47, 54), (6, 44, 46, 34), (52, 43, 45, 53), (4, 42, 44, 6), (51, 41, 43, 52), (2, 40, 42, 4), (50, 39, 41, 51), (27, 37, 40, 2), (49, 38, 39, 50), (37, 49, 50, 40), (40, 50, 51, 42), (42, 51, 52, 44), (44, 52, 53, 46), (46, 53, 54, 48), (48, 54, 49, 37), (58, 75, 29, 59), (59, 29, 7, 61), (61, 7, 55, 63), (63, 55, 80, 65), (65, 80, 82, 67), (67, 82, 75, 58), (36, 68, 57, 28), (74, 67, 58, 69), (56, 66, 68, 36), (73, 65, 67, 74), (33, 64, 66, 56), (72, 63, 65, 73), (8, 62, 64, 33), (71, 61, 63, 72), (30, 60, 62, 8), (70, 59, 61, 71), (28, 57, 60, 30), (69, 58, 59, 70), (57, 69, 70, 60), (60, 70, 71, 62), (62, 71, 72, 64), (64, 72, 73, 66), (66, 73, 74, 68), (68, 74, 69, 57), (85, 76, 77, 86), (86, 77, 78, 88), (88, 78, 79, 90), (90, 79, 81, 92), (92, 81, 83, 94), (94, 83, 76, 85), (82, 95, 84, 75), (101, 94, 85, 96), (80, 93, 95, 82), (100, 92, 94, 101), (55, 91, 93, 80), (99, 90, 92, 100), (7, 89, 91, 55), (98, 88, 90, 99), (29, 87, 89, 7), (97, 86, 88, 98), (75, 84, 87, 29), (96, 85, 86, 97), (84, 96, 97, 87), (87, 97, 98, 89), (89, 98, 99, 91), (91, 99, 100, 93), (93, 100, 101, 95), (95, 101, 96, 84), (106, 123, 32, 107), (107, 32, 31, 109), (109, 31, 102, 111), (111, 102, 128, 113), (113, 128, 129, 115), (115, 129, 123, 106), (0, 116, 105), (122, 115, 106, 117), (0, 114, 116), (121, 113, 115, 122), (0, 112, 114), (120, 111, 113, 121), (0, 110, 112), (119, 109, 111, 120), (0, 108, 110), (118, 107, 109, 119), (0, 105, 108), (117, 106, 107, 118), (105, 117, 118, 108), (108, 118, 119, 110), (110, 119, 120, 112), (112, 120, 121, 114), (114, 121, 122, 116), (116, 122, 117, 105), (132, 124, 126, 133), (133, 126, 104, 135), (135, 104, 127, 137), (137, 127, 150, 139), (139, 150, 130, 141), (141, 130, 124, 132), (129, 142, 131, 123), (148, 141, 132, 143), (128, 140, 142, 129), (147, 139, 141, 148), (102, 138, 140, 128), (146, 137, 139, 147), (31, 136, 138, 102), (145, 135, 137, 146), (32, 134, 136, 31), (144, 133, 135, 145), (123, 131, 134, 32), (143, 132, 133, 144), (131, 143, 144, 134), (134, 144, 145, 136), (136, 145, 146, 138), (138, 146, 147, 140), (140, 147, 148, 142), (142, 148, 143, 131), (152, 169, 125, 153), (153, 125, 103, 155), (155, 103, 149, 157), (157, 149, 171, 159), (159, 171, 173, 161), (161, 173, 169, 152), (130, 162, 151, 124), (168, 161, 152, 163), (150, 160, 162, 130), (167, 159, 161, 168), (127, 158, 160, 150), (166, 157, 159, 167), (104, 156, 158, 127), (165, 155, 157, 166), (126, 154, 156, 104), (164, 153, 155, 165), (124, 151, 154, 126), (163, 152, 153, 164), (151, 163, 164, 154), (154, 164, 165, 156), (156, 165, 166, 158), (158, 166, 167, 160), (160, 167, 168, 162), (162, 168, 163, 151), (176, 170, 1, 177), (177, 1, 3, 179), (179, 3, 5, 181), (181, 5, 172, 183), (183, 172, 174, 185), (185, 174, 170, 176), (173, 186, 175, 169), (192, 185, 176, 187), (171, 184, 186, 173), (191, 183, 185, 192), (149, 182, 184, 171), (190, 181, 183, 191), (103, 180, 182, 149), (189, 179, 181, 190), (125, 178, 180, 103), (188, 177, 179, 189), (169, 175, 178, 125), (187, 176, 177, 188), (175, 187, 188, 178), (178, 188, 189, 180), (180, 189, 190, 182), (182, 190, 191, 184), (184, 191, 192, 186), (186, 192, 187, 175)])
me_cylinder.use_remesh_preserve_volume = False
me_cylinder.use_remesh_preserve_attributes = False
me_cylinder.use_mirror_vertex_groups = False
me_cylinder.update()
me_cube_001 = bpy.data.meshes.new('Cube.001')
me_cube_001.from_pydata([(-0.918, -0.9286, 7.785), (-0.8424, -0.8136, 8.36), (0.4882, -0.9575, 7.802), (0.464, -0.7799, 8.371), (-0.2112, -1.078, 7.811), (-0.2112, -0.9375, 8.58), (-1.312, 0.0, 7.792), (-1.15, 0.0, 8.54), (0.991, 0.0, 7.604), (0.7619, 0.0, 8.571), (-0.2112, 0.0, 8.93), (-0.733, -0.7803, 7.17), (0.342, -0.8076, 7.304), (-0.2069, -0.9226, 7.285), (-1.145, 0.0, 7.076), (0.9555, 0.0, 7.346), (-1.212, -0.4762, 7.808), (0.6223, -0.4098, 8.51), (-0.2112, -0.4807, 8.824), (-1.067, -0.3853, 8.475), (0.9363, -0.191, 7.657), (-1.041, -0.4621, 7.084), (0.8629, -0.08732, 7.344), (0.4213, -0.9346, 7.075), (-0.1024, -0.9572, 7.092), (1.038, 0.0, 7.211), (0.906, -0.2032, 7.084), (0.7136, -0.4576, 7.112), (0.6775, -0.5199, 7.263), (0.9002, -0.2326, 6.8), (0.6837, -0.4107, 6.814), (0.97, -0.2378, 6.6), (0.7393, -0.4626, 6.543), (0.9933, 0.0, 6.848), (1.052, 0.0, 6.53), (0.3626, -0.6569, 6.844), (-0.08101, -0.6688, 6.911), (0.4244, -0.6995, 6.639), (0.03708, -0.598, 6.651), (0.9991, -0.2245, 6.283), (1.081, -0.03923, 6.248), (0.9492, -0.2783, 6.276), (0.7595, -0.4505, 6.325), (0.7073, -0.5462, 6.345), (0.4435, -0.7004, 6.405), (0.104, -0.7487, 7.386), (0.2335, -0.779, 7.678), (0.5947, -0.2666, 7.574), (0.3699, -0.5254, 7.339), (0.5437, -0.2254, 7.391), (0.7617, -0.6322, 7.774), (0.4261, -0.617, 7.699), (0.8307, 0.0, 7.131), (0.8092, -0.1367, 7.06), (0.7875, -0.1428, 6.849), (0.7945, 0.0, 6.808), (0.6896, 0.0, 7.071), (0.6515, 0.0, 6.823), (0.9102, -0.2405, 6.542), (0.6798, -0.4444, 6.573), (0.9924, 0.0, 6.547), (0.4185, -0.6346, 6.627), (0.9456, -0.2242, 6.285), (1.027, -0.03889, 6.25), (0.8957, -0.2782, 6.277), (0.706, -0.4503, 6.326), (0.6538, -0.5461, 6.345), (0.4062, -0.6649, 6.406), (-0.415, -0.5174, 6.941), (-0.596, 0.0, 6.896), (-0.5428, -0.3807, 6.944), (-0.2824, -0.4456, 6.672), (-0.3869, 0.0, 6.534), (-0.3544, -0.3152, 6.597), (-0.007023, 0.0, 6.503), (0.02644, -0.4494, 6.575), (0.9644, -0.2309, 6.547), (1.058, -0.007685, 6.487), (0.9146, -0.2392, 6.504), (1.003, 0.0, 6.505), (0.7373, -0.446, 6.521), (0.9605, -0.2454, 6.546), (0.6837, -0.4429, 6.549), (0.9083, -0.2487, 6.491), (0.446, -0.6722, 6.57), (0.727, -0.4696, 6.494), (0.4156, -0.643, 6.574), (0.6735, -0.469, 6.519)], [], [(20, 17, 3, 50), (4, 5, 1, 0), (18, 19, 1, 5), (17, 18, 5, 3), (2, 3, 5, 4), (16, 19, 7, 6), (4, 0, 11, 13), (2, 4, 13, 12), (16, 6, 14, 21), (22, 20, 47, 49), (8, 20, 22, 15), (0, 16, 21, 11), (0, 1, 19, 16), (9, 10, 18, 17), (10, 7, 19, 18), (8, 9, 17, 20), (15, 22, 26, 25), (12, 13, 24, 23), (22, 28, 27, 26), (13, 11, 24), (26, 27, 30, 29), (27, 28, 12, 23), (29, 30, 32, 31), (29, 31, 34, 33), (23, 24, 36, 35), (35, 36, 38, 37), (30, 35, 37, 32), (23, 35, 30, 27), (34, 60, 58, 31), (84, 86, 67, 44), (39, 62, 63, 40), (47, 51, 46, 45, 48, 49), (12, 28, 48, 45), (2, 12, 45, 46), (28, 22, 49, 48), (20, 50, 51, 47), (51, 50, 2, 46), (50, 3, 2), (29, 33, 55, 54), (26, 29, 54, 53), (25, 26, 53, 52), (54, 55, 57), (53, 54, 57, 56), (52, 53, 56), (79, 63, 62, 78), (83, 64, 65, 82), (87, 66, 67, 86), (80, 82, 65, 42), (76, 78, 62, 39), (85, 87, 59, 32), (81, 83, 58, 31), (77, 79, 60, 34), (32, 37, 61, 59), (44, 67, 66, 43), (31, 32, 59, 58), (42, 65, 64, 41), (85, 84, 44, 43), (80, 81, 31, 32), (76, 77, 34, 31), (21, 14, 69, 70), (11, 21, 70, 68), (70, 69, 72, 73), (68, 70, 73, 71), (11, 68, 36, 24), (36, 68, 71, 38), (73, 72, 74, 75), (73, 75, 38, 71), (37, 38, 61), (58, 75, 74, 60), (59, 38, 75, 58), (38, 59, 61), (39, 40, 77, 76), (40, 63, 79, 77), (31, 58, 78, 76), (60, 79, 78, 58), (42, 41, 81, 80), (41, 64, 83, 81), (32, 59, 82, 80), (58, 83, 82, 59), (32, 37, 84, 85), (43, 66, 87, 85), (59, 87, 86, 61), (37, 61, 86, 84)])
me_cube_001.use_remesh_preserve_volume = False
me_cube_001.use_remesh_preserve_attributes = False
me_cube_001.use_mirror_vertex_groups = False
me_cube_001.update()

# ---- objects
ob_cube_003 = bpy.data.objects.new('Cube.003', me_cube_004)
ob_cube_002 = bpy.data.objects.new('Cube.002', me_cube_003)
ob_cylinder_004 = bpy.data.objects.new('Cylinder.004', me_cylinder_006)
ob_cylinder_001 = bpy.data.objects.new('Cylinder.001', me_cylinder_005)
ob_cylinder_003 = bpy.data.objects.new('Cylinder.003', me_cylinder_004)
ob_cylinder_002 = bpy.data.objects.new('Cylinder.002', me_cylinder_003)
ob_plane = bpy.data.objects.new('Plane', me_plane)
ob_cube_001 = bpy.data.objects.new('Cube.001', me_cube_002)
ob_cylinder = bpy.data.objects.new('Cylinder', me_cylinder)
ob_cube = bpy.data.objects.new('Cube', me_cube_001)

# ---- transforms, parenting, visibility, modifiers, constraints
ob_cube_003.location = (0.0, 0.0, 0.0)
ob_cube_003.lineart.crease_threshold = 0.0
_m = ob_cube_003.modifiers.new('Mirror', 'MIRROR')
_m.use_axis = (False, True, False)
_m.use_clip = True
ob_cube_002.location = (0.0, 0.0, 0.0)
ob_cube_002.lineart.crease_threshold = 0.0
_m = ob_cube_002.modifiers.new('Mirror', 'MIRROR')
_m.use_axis = (False, True, False)
_m.use_clip = True
ob_cylinder_004.location = (0.08919, 1.533, 3.169)
ob_cylinder_004.rotation_euler = (-0.7609, 1.571, 0.0)
ob_cylinder_004.scale = (1.331, 1.331, 1.331)
ob_cylinder_004.lineart.crease_threshold = 0.0
ob_cylinder_001.location = (-0.03152, -1.426, 2.9)
ob_cylinder_001.rotation_euler = (-0.07391, 1.916, 0.8281)
ob_cylinder_001.scale = (0.5863, 0.5863, 0.5863)
ob_cylinder_001.lineart.crease_threshold = 0.0
ob_cylinder_003.location = (0.0, 0.0, 0.0)
ob_cylinder_003.lineart.crease_threshold = 0.0
_m = ob_cylinder_003.modifiers.new('Mirror', 'MIRROR')
_m.use_axis = (False, True, False)
ob_cylinder_002.location = (0.0, 0.0, 0.0)
ob_cylinder_002.lineart.crease_threshold = 0.0
_m = ob_cylinder_002.modifiers.new('Mirror', 'MIRROR')
_m.use_axis = (False, True, False)
ob_plane.location = (0.0, 0.0, 0.0)
ob_plane.scale = (0.7866, 0.7866, 0.7866)
ob_plane.lineart.crease_threshold = 0.0
_m = ob_plane.modifiers.new('Mirror', 'MIRROR')
_m.use_axis = (False, True, False)
_m.use_clip = True
ob_cube_001.location = (0.0, 0.0, 0.0)
ob_cube_001.lineart.crease_threshold = 0.0
_m = ob_cube_001.modifiers.new('Mirror', 'MIRROR')
_m.use_axis = (False, True, False)
_m.use_clip = True
ob_cylinder.location = (0.01257, 0.2296, 3.306)
ob_cylinder.lineart.crease_threshold = 0.0
ob_cube.location = (0.0, 0.0, 0.0)
ob_cube.lineart.crease_threshold = 0.0
_m = ob_cube.modifiers.new('Mirror', 'MIRROR')
_m.use_axis = (False, True, False)
_m.use_clip = True

# ---- collection membership
col_collection_1.objects.link(ob_cube_003)
col_collection_1.objects.link(ob_cube_002)
col_collection_1.objects.link(ob_cylinder_004)
col_collection_1.objects.link(ob_cylinder_001)
col_collection_1.objects.link(ob_cylinder_003)
col_collection_1.objects.link(ob_cylinder_002)
col_collection_1.objects.link(ob_plane)
col_collection_1.objects.link(ob_cube_001)
col_collection_1.objects.link(ob_cylinder)
col_collection_1.objects.link(ob_cube)

# ---- scene / render settings (as saved in the file)
scene.frame_start = 1; scene.frame_end = 250; scene.frame_set(1)
scene.render.engine = 'BLENDER_EEVEE_NEXT'
scene.render.resolution_percentage = 50
scene.render.dither_intensity = 0.0
scene.cycles.use_denoising = False
scene.cycles.samples = 128
scene.cycles.sampling_pattern = 'TABULATED_SOBOL'
scene.cycles.light_sampling_threshold = 0.0
scene.cycles.use_adaptive_sampling = False
scene.cycles.use_light_tree = False
scene.cycles.blur_glossy = 0.0
scene.cycles.sample_clamp_indirect = 0.0
scene.view_settings.view_transform = 'Standard'
bpy.context.view_layer.update()

# ---- added for rendering (the .blend has no active camera and no usable light): camera, sun
cam_auto = bpy.data.cameras.new('AutoCamera')
cam_auto.lens = 50.0
cam_auto.sensor_width = 36.0
cam_auto.clip_end = 1000.0
ob_auto_camera = bpy.data.objects.new('AutoCamera', cam_auto)
scene.collection.objects.link(ob_auto_camera)
ob_auto_camera.location = (10.7126, -12.5117, 13.1401)
ob_auto_camera.rotation_euler = (1.09748, -7.21219e-08, 0.694738)
scene.camera = ob_auto_camera
light_auto_sun = bpy.data.lights.new('AutoSun', 'SUN')
light_auto_sun.energy = 3.0
light_auto_sun.angle = 0.0523599
ob_auto_sun = bpy.data.objects.new('AutoSun', light_auto_sun)
scene.collection.objects.link(ob_auto_sun)
ob_auto_sun.rotation_euler = (0.872665, 0.174533, 0.523599)
bpy.context.view_layer.update()
